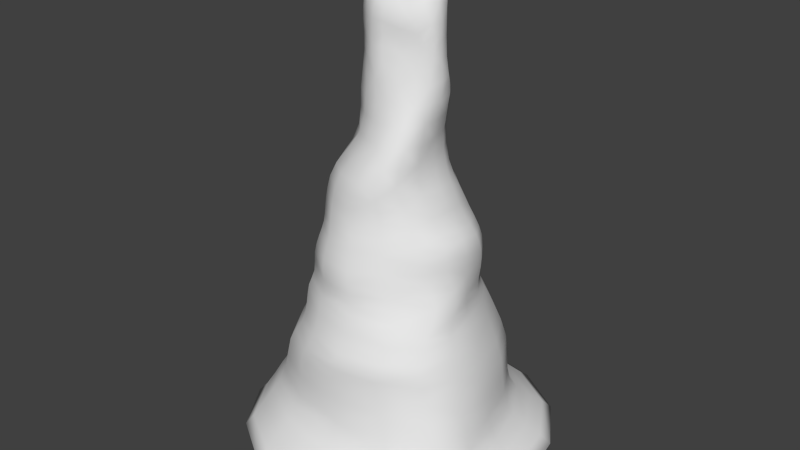 # Source: Stalag3.blend  (saved by Blender 2.71.0; exported with 4.5.12 LTS)
import bpy
from mathutils import Matrix  # noqa: F401  (used for matrix-valued properties, if any)

bpy.ops.wm.read_factory_settings(use_empty=True)
scene = bpy.context.scene
scene.name = 'Scene'

# ---- collections
col_collection_1 = bpy.data.collections.new('Collection 1'); scene.collection.children.link(col_collection_1)

# ---- world
world_world = bpy.data.worlds.new('World'); scene.world = world_world
world_world.color = (0.05088, 0.05088, 0.05088)
world_world.use_sun_shadow = False
world_world.sun_shadow_jitter_overblur = 0.0
world_world.cycles.sampling_method = 'MANUAL'
world_world.cycles.sample_map_resolution = 256

# ---- meshes
me_cube_001 = bpy.data.meshes.new('Cube.001')
me_cube_001.from_pydata([(-0.0308, 0.03286, 1.166), (0.3739, 0.1836, -0.4267), (0.4561, -0.1866, -0.4324), (0.4892, -0.2029, -0.5447), (0.4318, 0.1896, -0.5571), (0.7044, -0.3038, -1.094), (0.7044, 0.2952, -1.094), (0.5863, 0.2522, -1.005), (0.6307, -0.2607, -1.005), (0.2374, -0.4567, -0.441), (-0.1539, -0.4623, -0.4337), (-0.191, -0.4875, -0.5236), (0.2318, -0.474, -0.5284), (-0.3115, -0.7207, -1.094), (0.2874, -0.7207, -1.094), (0.3024, -0.6117, -0.9964), (-0.274, -0.6117, -0.9808), (-0.3923, -0.3845, -1.148), (-0.3923, 0.376, -1.148), (0.3682, 0.376, -1.148), (0.3682, -0.3845, -1.148), (-0.2937, -0.1474, 0.0887), (-0.2706, 0.1389, 0.0887), (-0.2804, 0.1468, 0.01882), (-0.3083, -0.1554, 0.01882), (-0.1493, -0.3185, 0.1646), (0.1139, -0.2922, 0.1646), (0.0916, -0.3002, 0.2658), (-0.1434, -0.2981, 0.2658), (-0.1175, 0.3287, 0.0887), (0.1447, 0.2892, 0.07249), (0.159, 0.308, -0.01695), (-0.1171, 0.3382, 0.01882), (0.3182, 0.0994, 0.07249), (0.3046, -0.1133, 0.0887), (0.3427, -0.1168, 0.01882), (0.3599, 0.1167, -0.01695), (0.1299, -0.3041, 0.0887), (-0.1418, -0.3382, 0.0887), (-0.1406, -0.3569, 0.01882), (0.1462, -0.3183, 0.01882), (0.262, -0.1079, 0.1646), (0.2655, 0.08633, 0.1609), (0.2224, 0.07324, 0.2658), (0.2162, -0.1203, 0.2658), (0.1203, 0.2706, 0.1609), (-0.1164, 0.3181, 0.1646), (-0.1039, 0.2911, 0.2657), (0.08419, 0.2334, 0.2657), (-0.2684, 0.1339, 0.1646), (-0.2984, -0.1342, 0.1646), (-0.284, -0.1181, 0.2658), (-0.2309, 0.131, 0.2658), (-0.1481, -0.3894, -0.1735), (0.2146, -0.3312, -0.1719), (0.1695, -0.3317, -0.06805), (-0.1518, -0.3777, -0.06961), (0.3829, -0.09566, -0.1719), (0.3422, 0.1453, -0.2162), (0.3559, 0.1398, -0.1161), (0.3578, -0.111, -0.06805), (-0.3583, 0.1453, -0.1735), (-0.357, -0.1538, -0.1735), (-0.3313, -0.157, -0.06961), (-0.3028, 0.1484, -0.06961), (-0.1529, -0.4239, -0.3422), (0.2446, -0.4183, -0.3638), (0.2447, -0.3655, -0.2762), (-0.1491, -0.3975, -0.2619), (0.4249, -0.1682, -0.3569), (0.349, 0.1652, -0.3498), (0.3391, 0.1499, -0.2943), (0.4075, -0.1266, -0.2762), (0.1353, 0.3847, -0.3498), (-0.2059, 0.3847, -0.3353), (-0.2054, 0.3272, -0.2619), (0.1392, 0.3272, -0.2943), (-0.4318, 0.1652, -0.3353), (-0.4123, -0.1737, -0.3353), (-0.3918, -0.1585, -0.2619), (-0.411, 0.1499, -0.2619), (-0.5284, -0.2128, -0.6972), (-0.5122, 0.2043, -0.6678), (-0.5536, 0.2122, -0.8241), (-0.5857, -0.2208, -0.8535), (-0.2172, 0.4923, -0.6624), (0.1965, 0.4923, -0.7217), (0.2044, 0.5009, -0.8759), (-0.2284, 0.5009, -0.8181), (0.4719, 0.1952, -0.7482), (0.5347, -0.2085, -0.7234), (0.5826, -0.2208, -0.8957), (0.4931, 0.2122, -0.9082), (0.2734, -0.4774, -0.697), (-0.2193, -0.4909, -0.6917), (-0.2328, -0.5184, -0.8625), (0.3216, -0.5184, -0.8785), (0.2874, 0.7121, -1.094), (-0.3115, 0.7121, -1.094), (-0.2685, 0.5941, -0.9808), (0.2444, 0.5941, -0.9964), (-0.198, 0.4599, -0.4251), (0.135, 0.4599, -0.4267), (0.1692, 0.4989, -0.5542), (-0.2047, 0.4989, -0.5371), (-0.7285, 0.2952, -1.094), (-0.7285, -0.3038, -1.094), (-0.6492, -0.2607, -0.9739), (-0.6301, 0.2522, -0.9739), (-0.4246, -0.1922, -0.4251), (-0.4486, 0.1836, -0.4251), (-0.4753, 0.1987, -0.5295), (-0.4668, -0.2072, -0.5295), (0.09815, 0.108, 1.156), (0.06367, 0.03443, 1.161), (-0.09099, -0.05839, 1.16), (0.09335, -0.04423, 1.146), (-0.1224, 0.09295, 1.16), (-0.08221, -0.2422, 0.4063), (0.105, -0.275, 0.4063), (0.1276, -0.1842, 0.5803), (-0.01615, -0.1793, 0.5803), (-0.02875, -0.1534, 0.7623), (0.09363, -0.1294, 0.7445), (0.0746, -0.1105, 0.8791), (-0.05447, -0.1398, 0.9038), (-0.05739, -0.1327, 1.011), (0.07453, -0.1083, 0.9863), (0.05862, -0.09489, 1.087), (-0.04718, -0.1084, 1.11), (0.1912, -0.126, 0.4063), (0.1659, 0.08747, 0.4063), (0.1728, 0.0947, 0.5803), (0.201, -0.08751, 0.5803), (0.1936, -0.05094, 0.7445), (0.1993, 0.07172, 0.7623), (0.1847, 0.06783, 0.9406), (0.19, -0.03262, 0.8912), (0.1852, -0.03552, 1.009), (0.1757, 0.0795, 1.072), (0.164, 0.07476, 1.134), (0.1457, -0.04441, 1.095), (0.04807, 0.2209, 0.4062), (-0.08093, 0.2522, 0.4062), (-0.07759, 0.2291, 0.5803), (0.0615, 0.2149, 0.5803), (0.07851, 0.1625, 0.7623), (-0.08059, 0.1687, 0.7623), (-0.07321, 0.1579, 0.9406), (0.06844, 0.1603, 0.9406), (0.06457, 0.1877, 1.076), (-0.07826, 0.1789, 1.078), (-0.08449, 0.1508, 1.141), (0.06337, 0.1717, 1.14), (-0.189, 0.1188, 0.4063), (-0.2218, -0.09325, 0.4063), (-0.174, -0.08346, 0.5803), (-0.1976, 0.108, 0.5803), (-0.1932, 0.0732, 0.7623), (-0.1621, -0.07958, 0.7623), (-0.1636, -0.06652, 0.9159), (-0.1814, 0.06086, 0.9406), (-0.1894, 0.06781, 1.072), (-0.1689, -0.06287, 1.032), (-0.1612, -0.06148, 1.121), (-0.1851, 0.05019, 1.138), (0.1428, 0.3101, -0.2162), (-0.1804, 0.3101, -0.1735), (-0.1385, 0.3244, -0.06961), (0.1523, 0.3158, -0.1161), (0.4403, -0.002891, -0.4273), (0.4729, -0.198, -0.4833), (0.4868, -0.0146, -0.5507), (0.3983, 0.1897, -0.485), (0.7631, -0.004277, -1.098), (0.6528, 0.2788, -1.052), (0.6402, -0.004277, -1.005), (0.6639, -0.2873, -1.052), (0.03498, -0.502, -0.4398), (-0.1667, -0.4791, -0.48), (0.00937, -0.5227, -0.5218), (0.233, -0.4743, -0.483), (-0.01206, -0.7794, -1.098), (0.2855, -0.6714, -1.05), (0.01471, -0.659, -0.9882), (-0.2965, -0.6714, -1.046), (-0.427, -0.004277, -1.156), (-0.01206, 0.4107, -1.156), (0.4029, -0.004277, -1.156), (-0.01206, -0.4192, -1.156), (-0.3002, -0.004277, 0.0887), (-0.2746, 0.143, 0.05454), (-0.3165, -0.004277, 0.01882), (-0.2975, -0.1516, 0.05454), (-0.01782, -0.339, 0.1646), (0.1048, -0.2916, 0.2112), (-0.01763, -0.3316, 0.2658), (-0.148, -0.3086, 0.2112), (0.0007477, 0.3421, 0.08465), (0.1573, 0.2967, 0.029), (0.004444, 0.3508, 0.009875), (-0.1176, 0.3357, 0.05454), (0.3232, -0.005607, 0.08465), (0.3273, -0.1147, 0.05454), (0.3705, -0.002186, 0.009875), (0.3486, 0.1041, 0.029), (-0.0102, -0.3536, 0.0887), (-0.1379, -0.348, 0.05454), (-0.0001535, -0.3724, 0.01882), (0.1385, -0.3111, 0.05454), (0.2711, -0.007539, 0.1637), (0.2484, 0.07687, 0.2103), (0.2296, -0.01389, 0.2658), (0.2425, -0.1088, 0.2112), (-0.005052, 0.3293, 0.1637), (-0.1129, 0.3107, 0.2111), (-0.0232, 0.2891, 0.2657), (0.1081, 0.2547, 0.2102), (-0.2997, -0.002223, 0.1646), (-0.2973, -0.1258, 0.2112), (-0.2741, 0.00107, 0.2658), (-0.2595, 0.1329, 0.2112), (0.04163, -0.4178, -0.1731), (0.1888, -0.3346, -0.1192), (0.01368, -0.4002, -0.06922), (-0.1535, -0.3869, -0.1215), (0.3746, 0.01026, -0.1838), (0.3497, 0.1445, -0.1671), (0.376, 0.005071, -0.08085), (0.3659, -0.1029, -0.1192), (-0.3627, -0.004277, -0.1735), (-0.3421, -0.1552, -0.1215), (-0.3288, -0.004277, -0.06961), (-0.3246, 0.1467, -0.1215), (0.05032, -0.4628, -0.3511), (0.2452, -0.3992, -0.3235), (0.05485, -0.4318, -0.2655), (-0.155, -0.4086, -0.3002), (0.4011, -0.002891, -0.3443), (0.344, 0.1567, -0.3231), (0.3804, 0.003707, -0.2736), (0.4134, -0.1559, -0.3218), (-0.02369, 0.4098, -0.3389), (-0.2082, 0.3502, -0.2985), (-0.02258, 0.3386, -0.27), (0.1397, 0.3502, -0.3231), (-0.443, -0.004277, -0.3353), (-0.4057, -0.1652, -0.2985), (-0.4124, -0.004277, -0.2619), (-0.4228, 0.1567, -0.2985), (-0.5612, -0.004277, -0.691), (-0.5322, 0.2061, -0.7504), (-0.6161, -0.004277, -0.8473), (-0.5572, -0.2147, -0.7944), (-0.0112, 0.532, -0.6904), (0.1983, 0.4891, -0.806), (-0.01202, 0.537, -0.8453), (-0.2214, 0.4891, -0.7345), (0.521, -0.0146, -0.7387), (0.5614, -0.2136, -0.8225), (0.5515, -0.004277, -0.9051), (0.4781, 0.2038, -0.8442), (0.02152, -0.5223, -0.6915), (-0.2219, -0.4974, -0.7974), (0.04388, -0.559, -0.8722), (0.306, -0.494, -0.8031), (-0.01206, 0.7709, -1.098), (-0.2951, 0.6606, -1.046), (-0.01206, 0.6369, -0.9882), (0.271, 0.6606, -1.05), (-0.02179, 0.5041, -0.4255), (0.1469, 0.4871, -0.4843), (-0.01491, 0.5475, -0.5451), (-0.1982, 0.4871, -0.4796), (-0.7872, -0.004277, -1.098), (-0.6867, -0.2873, -1.044), (-0.6874, -0.004277, -0.9738), (-0.6819, 0.2788, -1.044), (-0.4748, -0.004277, -0.4251), (-0.4598, 0.192, -0.4777), (-0.5122, -0.004277, -0.5295), (-0.4399, -0.2005, -0.4777), (-0.07068, -0.02006, 1.165), (0.03068, 0.004593, 1.165), (0.019, -0.2804, 0.4063), (0.1251, -0.2331, 0.4907), (0.05973, -0.1888, 0.5803), (-0.03826, -0.204, 0.4907), (0.03098, -0.1467, 0.7578), (0.07495, -0.1234, 0.8141), (-0.0001254, -0.138, 0.904), (-0.04708, -0.146, 0.8425), (-0.001319, -0.1322, 1.012), (0.06612, -0.112, 1.034), (0.01029, -0.09983, 1.107), (-0.05533, -0.1259, 1.063), (0.1888, -0.01177, 0.4063), (0.1545, 0.09675, 0.4907), (0.1987, 0.0005829, 0.5803), (0.196, -0.1109, 0.4907), (0.213, 0.007713, 0.7578), (0.1924, 0.06312, 0.8517), (0.2039, 0.01127, 0.9282), (0.1864, -0.04184, 0.8172), (0.1953, 0.01176, 1.055), (0.1722, 0.07846, 1.108), (0.172, 0.009041, 1.123), (0.1685, -0.04384, 1.052), (-0.02649, 0.2495, 0.4062), (-0.07451, 0.2398, 0.4907), (-0.01006, 0.23, 0.5803), (0.04824, 0.2251, 0.4907), (-0.006552, 0.1761, 0.7623), (-0.07632, 0.1407, 0.8517), (-0.007225, 0.1745, 0.9406), (0.07459, 0.1445, 0.8517), (-0.009454, 0.2006, 1.078), (-0.0836, 0.1624, 1.118), (-0.01131, 0.1791, 1.142), (0.06597, 0.1811, 1.115), (-0.229, 0.004254, 0.4063), (-0.1885, -0.082, 0.4907), (-0.2189, 0.003999, 0.5803), (-0.1894, 0.1112, 0.4907), (-0.2075, -0.003734, 0.7623), (-0.159, -0.07047, 0.8455), (-0.2005, -0.003553, 0.9344), (-0.182, 0.05321, 0.8517), (-0.2067, -0.0009037, 1.059), (-0.1655, -0.06139, 1.08), (-0.1932, -0.004962, 1.134), (-0.1899, 0.05614, 1.11), (-0.3127, -0.3536, -0.4273), (-0.3546, -0.3788, -0.528), (-0.4168, -0.183, -0.3761), (-0.4398, 0.1744, -0.3761), (0.4128, -0.3608, -0.5378), (0.3967, -0.3453, -0.4382), (-0.6665, 0.3211, -1.128), (-0.6665, -0.3296, -1.128), (-0.2015, 0.4237, -0.3761), (0.1318, 0.4237, -0.3818), (0.5414, -0.5577, -1.09), (0.528, -0.4767, -1.003), (0.3133, 0.6501, -1.128), (-0.3374, 0.6501, -1.128), (0.3577, 0.1744, -0.3818), (0.4398, -0.1747, -0.3906), (-0.5124, -0.4767, -0.9757), (-0.5655, -0.5577, -1.09), (0.6423, -0.3296, -1.128), (0.6423, 0.3211, -1.128), (0.2422, -0.4339, -0.4015), (-0.1502, -0.4422, -0.387), (-0.3374, -0.6587, -1.128), (0.3133, -0.6587, -1.128), (-0.2947, -0.1419, 0.1244), (-0.2684, 0.1354, 0.1244), (-0.117, 0.3214, 0.1244), (0.1296, 0.2818, 0.1157), (0.285, 0.09579, 0.1157), (0.2807, -0.1115, 0.1244), (0.1213, -0.2977, 0.1244), (-0.1473, -0.3282, 0.1244), (-0.2104, 0.2702, 0.01882), (-0.2085, 0.2579, 0.0887), (0.2948, 0.225, -0.03484), (0.2664, 0.1987, 0.06439), (-0.2435, -0.2667, 0.0887), (-0.2513, -0.2813, 0.01882), (0.27, -0.2235, 0.01882), (0.2457, -0.2155, 0.0887), (-0.2588, -0.1083, 0.3303), (-0.2013, 0.1268, 0.3303), (-0.09226, 0.2686, 0.3301), (0.06029, 0.2182, 0.3301), (0.1931, 0.07645, 0.3303), (0.1952, -0.13, 0.3303), (0.08728, -0.3005, 0.3303), (-0.1249, -0.2787, 0.3303), (-0.2456, -0.2201, 0.2658), (-0.2523, -0.2453, 0.1646), (0.2168, -0.2058, 0.1646), (0.1733, -0.2232, 0.2658), (0.2228, 0.1777, 0.1591), (0.1791, 0.152, 0.2658), (-0.2065, 0.249, 0.1646), (-0.1693, 0.2386, 0.2658), (-0.09555, -0.147, 0.5803), (-0.1715, -0.175, 0.4063), (-0.3742, -0.1544, -0.2215), (-0.3913, 0.1458, -0.2215), (-0.1965, 0.3143, -0.2215), (0.1386, 0.3143, -0.2597), (0.3374, 0.1458, -0.2597), (0.3998, -0.09993, -0.2247), (0.2366, -0.3365, -0.2247), (-0.1439, -0.3909, -0.2215), (-0.3213, -0.1576, -0.02154), (-0.2893, 0.149, -0.02154), (-0.122, 0.3349, -0.02154), (0.1555, 0.3166, -0.06533), (0.3597, 0.1307, -0.06533), (0.3523, -0.1167, -0.02115), (0.1557, -0.3253, -0.02115), (-0.1464, -0.3662, -0.02154), (-0.2818, -0.2885, -0.06961), (-0.2994, -0.2875, -0.1735), (0.3389, -0.2002, -0.1711), (0.2921, -0.2195, -0.06727), (0.2701, 0.2612, -0.2376), (0.2854, 0.2559, -0.1394), (-0.3091, 0.2612, -0.1735), (-0.2428, 0.2688, -0.06961), (-0.3153, -0.2954, -0.2619), (-0.3217, -0.321, -0.337), (0.3845, -0.3126, -0.3694), (0.3767, -0.2474, -0.2834), (0.2624, 0.3048, -0.357), (0.2648, 0.2714, -0.3104), (-0.3593, 0.3048, -0.3353), (-0.3535, 0.2714, -0.2619), (-0.459, -0.4034, -0.8546), (-0.4143, -0.3866, -0.6946), (-0.4985, -0.2116, -0.5971), (-0.4933, 0.203, -0.5898), (-0.3935, 0.3806, -0.6506), (-0.4178, 0.3926, -0.8068), (-0.5838, 0.2263, -0.8963), (-0.6158, -0.2349, -0.9036), (-0.2127, 0.4993, -0.5979), (0.1898, 0.4993, -0.6341), (0.3696, 0.3783, -0.7449), (0.3848, 0.3926, -0.9), (0.2185, 0.5338, -0.9373), (-0.2426, 0.5338, -0.9034), (0.4609, 0.1894, -0.6443), (0.5086, -0.2051, -0.6227), (0.4674, -0.3687, -0.7077), (0.526, -0.4034, -0.8851), (0.6039, -0.2349, -0.9532), (0.526, 0.2263, -0.9563), (0.2424, -0.4702, -0.594), (-0.213, -0.4904, -0.5868), (-0.2506, -0.5559, -0.9145), (0.3204, -0.5559, -0.938), (0.5414, 0.5492, -1.09), (0.4581, 0.4659, -1.003), (0.3255, 0.3729, -0.5597), (0.2683, 0.3466, -0.4275), (-0.5655, 0.5492, -1.09), (-0.4871, 0.4659, -0.9757), (-0.3687, 0.3752, -0.5314), (-0.3536, 0.3466, -0.4251), (0.09349, -0.01456, 1.155), (0.08166, 0.08228, 1.157), (-0.09158, 0.07655, 1.164), (-0.1084, -0.1096, 1.009), (-0.1067, -0.1018, 1.11), (-0.09124, -0.1357, 0.7623), (-0.1038, -0.116, 0.9005), (0.1779, -0.1542, 0.5803), (0.1658, -0.2241, 0.4063), (0.1459, -0.07087, 0.8635), (0.1507, -0.09854, 0.7356), (0.1023, -0.08069, 1.074), (0.1451, -0.07223, 0.9721), (0.1261, 0.1733, 0.5803), (0.1198, 0.1667, 0.4063), (0.1378, 0.1224, 0.9406), (0.154, 0.1278, 0.7623), (0.1262, 0.1349, 1.137), (0.1307, 0.1455, 1.073), (-0.1403, 0.1944, 0.5803), (-0.1301, 0.2137, 0.4063), (-0.1308, 0.1177, 0.9406), (-0.143, 0.1358, 0.7623), (-0.1458, 0.1026, 1.138), (-0.1391, 0.1316, 1.076), (0.1161, -0.1444, 0.6674), (-0.01371, -0.1638, 0.6719), (0.07899, -0.1017, 0.9372), (-0.05617, -0.1352, 0.9565), (0.06378, -0.06845, 1.129), (-0.05254, -0.08441, 1.144), (0.1959, 0.0851, 0.6719), (0.2017, -0.06459, 0.6674), (0.1784, 0.07643, 1.018), (0.1932, -0.0287, 0.9579), (0.1422, 0.08055, 1.15), (0.1198, -0.04271, 1.129), (-0.08226, 0.2091, 0.6719), (0.07566, 0.1931, 0.6719), (-0.07321, 0.1831, 1.019), (0.06384, 0.1835, 1.019), (-0.0933, 0.1317, 1.152), (0.06977, 0.1505, 1.153), (-0.1685, -0.08639, 0.6719), (-0.2025, 0.0988, 0.6719), (-0.1691, -0.06492, 0.9767), (-0.1858, 0.07334, 1.018), (-0.1413, -0.06115, 1.15), (-0.1657, 0.05933, 1.154), (0.01765, 0.06337, 1.164), (-0.01544, 0.3177, -0.1841), (-0.1601, 0.3138, -0.1215), (-0.002579, 0.3338, -0.08124), (0.1484, 0.3116, -0.1671), (0.4632, -0.006511, -0.4836), (0.705, -0.004277, -1.053), (0.02208, -0.519, -0.4819), (-0.00537, -0.7219, -1.049), (-0.01206, -0.004277, -1.163), (-0.3061, -0.004277, 0.05454), (-0.01722, -0.335, 0.2112), (0.003868, 0.3486, 0.04815), (0.3543, -0.004787, 0.04815), (-0.003321, -0.3634, 0.05454), (0.254, -0.01013, 0.2109), (-0.01029, 0.3171, 0.2109), (-0.2949, -0.0003725, 0.2112), (0.02693, -0.4142, -0.1209), (0.3741, 0.008251, -0.1324), (-0.3371, -0.004277, -0.1215), (0.05262, -0.4474, -0.3069), (0.3877, -0.001935, -0.3105), (-0.02316, 0.3665, -0.3046), (-0.4278, -0.004277, -0.2985), (-0.5892, -0.004277, -0.7851), (-0.01179, 0.5254, -0.7682), (0.5337, -0.006857, -0.838), (0.03949, -0.5328, -0.8021), (-0.01206, 0.71, -1.049), (-0.01886, 0.5366, -0.4817), (-0.7349, -0.004277, -1.045), (-0.4926, -0.004277, -0.4777), (0.04795, -0.2334, 0.4907), (0.007229, -0.1451, 0.837), (0.0005646, -0.1261, 1.06), (0.1848, -0.005447, 0.4907), (0.2064, 0.009226, 0.8431), (0.1854, 0.01017, 1.093), (-0.01566, 0.2427, 0.4907), (-0.006465, 0.1566, 0.8517), (-0.01044, 0.19, 1.119), (-0.2184, 0.005164, 0.4907), (-0.197, -0.006455, 0.8502), (-0.2011, -0.00345, 1.099), (-0.3239, -0.3683, -0.4783), (-0.4585, -0.004277, -0.3761), (0.404, -0.3617, -0.4834), (-0.7245, -0.004277, -1.134), (-0.02346, 0.4589, -0.3776), (0.5255, -0.5249, -1.05), (-0.01206, 0.7082, -1.134), (0.4193, -0.002198, -0.3812), (-0.5397, -0.5249, -1.044), (0.7004, -0.004277, -1.134), (0.04532, -0.4803, -0.3961), (-0.01206, -0.7168, -1.134), (-0.2982, -0.003764, 0.1244), (-0.002898, 0.3346, 0.1222), (0.2908, -0.006054, 0.1222), (-0.01647, -0.3449, 0.1244), (-0.2097, 0.2649, 0.05454), (0.2898, 0.2064, 0.01623), (-0.2433, -0.2744, 0.05454), (0.2584, -0.219, 0.05454), (-0.2484, 0.002485, 0.3303), (-0.03239, 0.2614, 0.3301), (0.2054, -0.01554, 0.3303), (-0.008931, -0.3173, 0.3303), (-0.2529, -0.2323, 0.2112), (0.1981, -0.2068, 0.2112), (0.2063, 0.1619, 0.2098), (-0.1969, 0.2459, 0.2112), (-0.1212, -0.1514, 0.4907), (-0.3922, -0.004277, -0.2215), (-0.02049, 0.3234, -0.2311), (0.377, 0.009338, -0.2319), (0.05265, -0.4205, -0.2223), (-0.3259, -0.004277, -0.02154), (0.00234, 0.3466, -0.03249), (0.3762, 0.001374, -0.03239), (0.003963, -0.3837, -0.02145), (-0.2955, -0.2886, -0.1215), (0.3093, -0.2102, -0.118), (0.279, 0.2607, -0.1899), (-0.2753, 0.2639, -0.1215), (-0.3253, -0.3066, -0.2989), (0.3797, -0.2925, -0.3339), (0.2667, 0.2855, -0.3354), (-0.3599, 0.2855, -0.2985), (-0.4351, -0.3905, -0.7934), (-0.5347, -0.004277, -0.5956), (-0.4037, 0.382, -0.7227), (-0.6471, -0.004277, -0.902), (-0.01174, 0.5437, -0.615), (0.3735, 0.3815, -0.8355), (-0.01205, 0.5723, -0.9194), (0.5074, -0.01976, -0.6339), (0.5045, -0.386, -0.8076), (0.5839, -0.004277, -0.9556), (0.006106, -0.5211, -0.5837), (0.03539, -0.6011, -0.9261), (0.508, 0.5158, -1.05), (0.2892, 0.3633, -0.4858), (-0.5333, 0.5158, -1.044), (-0.3566, 0.3639, -0.4782), (-0.1084, -0.1061, 1.064), (-0.09887, -0.1225, 0.8417), (0.1791, -0.195, 0.4907), (0.14, -0.08707, 0.7991), (0.1269, -0.08431, 1.019), (0.108, 0.1791, 0.4907), (0.1474, 0.1111, 0.8517), (0.1316, 0.1418, 1.111), (-0.1314, 0.2011, 0.4907), (-0.1349, 0.1038, 0.8517), (-0.1459, 0.1129, 1.115), (0.05414, -0.1566, 0.6708), (-1.431e-06, -0.1316, 0.9615), (0.02707, -0.05001, 1.154), (0.2136, 0.005307, 0.6708), (0.2015, 0.01255, 1.003), (0.1456, 0.01399, 1.148), (-0.007684, 0.2087, 0.6719), (-0.008374, 0.1993, 1.019), (-0.008697, 0.1519, 1.157), (-0.2191, 0.0009655, 0.6719), (-0.2073, -3.393e-05, 1.007), (-0.1628, 0.003997, 1.161), (-0.5384, -0.5306, -1.116), (-0.5384, 0.522, -1.116), (0.5142, 0.522, -1.116), (0.5142, -0.5306, -1.116), (-0.3142, -0.3371, -0.3789), (-0.3558, 0.3261, -0.3761), (0.2602, 0.3261, -0.3846), (0.3904, -0.3247, -0.4006), (-0.2478, -0.2573, 0.1244), (-0.2074, 0.2518, 0.1244), (0.2392, 0.1923, 0.1114), (0.2318, -0.2116, 0.1244), (-0.2214, -0.2029, 0.3303), (-0.1412, 0.2277, 0.3302), (0.148, 0.1523, 0.3302), (0.1574, -0.2355, 0.3303), (-0.303, -0.2886, -0.2215), (-0.3374, 0.263, -0.2215), (0.2637, 0.263, -0.2789), (0.3662, -0.2069, -0.2263), (-0.2649, -0.2864, -0.02154), (-0.2188, 0.2721, -0.02154), (0.2904, 0.2447, -0.08723), (0.281, -0.2251, -0.02096), (-0.4851, -0.4305, -0.9061), (-0.4432, 0.4185, -0.8941), (0.4107, 0.4185, -0.9515), (0.5335, -0.4305, -0.9478), (-0.3897, -0.385, -0.5942), (-0.3832, 0.3808, -0.5879), (0.3585, 0.3773, -0.6467), (0.4313, -0.3581, -0.6097), (-0.1003, -0.08458, 1.136), (-0.1068, -0.1128, 0.9518), (-0.08782, -0.1468, 0.6719), (0.1669, -0.117, 0.6652), (0.1527, -0.06192, 0.923), (0.09396, -0.06487, 1.111), (0.1496, 0.1545, 0.6719), (0.1304, 0.1408, 1.018), (0.1141, 0.1232, 1.147), (-0.1474, 0.1779, 0.6719), (-0.1319, 0.1396, 1.019), (-0.1364, 0.09783, 1.149), (-0.008959, 0.3213, -0.1329), (0.01522, 0.05038, 1.162)], [], [(0, 456, 631, 282), (0, 282, 622, 283), (0, 283, 677, 503), (0, 503, 628, 456), (1, 170, 508, 173), (1, 173, 606, 449), (1, 449, 638, 346), (1, 346, 555, 170), (2, 171, 508, 170), (2, 170, 555, 347), (2, 347, 639, 337), (2, 337, 550, 171), (3, 172, 508, 171), (3, 171, 550, 336), (3, 336, 663, 437), (3, 437, 600, 172), (4, 173, 508, 172), (4, 172, 600, 436), (4, 436, 662, 448), (4, 448, 606, 173), (5, 174, 509, 177), (5, 177, 553, 342), (5, 342, 635, 350), (5, 350, 557, 174), (6, 175, 509, 174), (6, 174, 557, 351), (6, 351, 634, 446), (6, 446, 605, 175), (7, 176, 509, 175), (7, 175, 605, 447), (7, 447, 658, 441), (7, 441, 602, 176), (8, 177, 509, 176), (8, 176, 602, 440), (8, 440, 659, 343), (8, 343, 553, 177), (9, 178, 510, 181), (9, 181, 550, 337), (9, 337, 639, 352), (9, 352, 558, 178), (10, 179, 510, 178), (10, 178, 558, 353), (10, 353, 636, 332), (10, 332, 548, 179), (11, 180, 510, 179), (11, 179, 548, 333), (11, 333, 660, 443), (11, 443, 603, 180), (12, 181, 510, 180), (12, 180, 603, 442), (12, 442, 663, 336), (12, 336, 550, 181), (13, 182, 511, 185), (13, 185, 556, 349), (13, 349, 632, 354), (13, 354, 559, 182), (14, 183, 511, 182), (14, 182, 559, 355), (14, 355, 635, 342), (14, 342, 553, 183), (15, 184, 511, 183), (15, 183, 553, 343), (15, 343, 659, 445), (15, 445, 604, 184), (16, 185, 511, 184), (16, 184, 604, 444), (16, 444, 656, 348), (16, 348, 556, 185), (17, 186, 512, 189), (17, 189, 559, 354), (17, 354, 632, 339), (17, 339, 551, 186), (18, 187, 512, 186), (18, 186, 551, 338), (18, 338, 633, 345), (18, 345, 554, 187), (19, 188, 512, 187), (19, 187, 554, 344), (19, 344, 634, 351), (19, 351, 557, 188), (20, 189, 512, 188), (20, 188, 557, 350), (20, 350, 635, 355), (20, 355, 559, 189), (21, 190, 513, 193), (21, 193, 566, 368), (21, 368, 640, 356), (21, 356, 560, 190), (22, 191, 513, 190), (22, 190, 560, 357), (22, 357, 641, 365), (22, 365, 564, 191), (23, 192, 513, 191), (23, 191, 564, 364), (23, 364, 653, 399), (23, 399, 581, 192), (24, 193, 513, 192), (24, 192, 581, 398), (24, 398, 652, 369), (24, 369, 566, 193), (25, 194, 514, 197), (25, 197, 572, 381), (25, 381, 640, 363), (25, 363, 563, 194), (26, 195, 514, 194), (26, 194, 563, 362), (26, 362, 643, 382), (26, 382, 573, 195), (27, 196, 514, 195), (27, 195, 573, 383), (27, 383, 647, 378), (27, 378, 571, 196), (28, 197, 514, 196), (28, 196, 571, 379), (28, 379, 644, 380), (28, 380, 572, 197), (29, 198, 515, 201), (29, 201, 564, 365), (29, 365, 641, 358), (29, 358, 561, 198), (30, 199, 515, 198), (30, 198, 561, 359), (30, 359, 642, 367), (30, 367, 565, 199), (31, 200, 515, 199), (31, 199, 565, 366), (31, 366, 654, 401), (31, 401, 582, 200), (32, 201, 515, 200), (32, 200, 582, 400), (32, 400, 653, 364), (32, 364, 564, 201), (33, 202, 516, 205), (33, 205, 565, 367), (33, 367, 642, 360), (33, 360, 562, 202), (34, 203, 516, 202), (34, 202, 562, 361), (34, 361, 643, 371), (34, 371, 567, 203), (35, 204, 516, 203), (35, 203, 567, 370), (35, 370, 655, 403), (35, 403, 583, 204), (36, 205, 516, 204), (36, 204, 583, 402), (36, 402, 654, 366), (36, 366, 565, 205), (37, 206, 517, 209), (37, 209, 567, 371), (37, 371, 643, 362), (37, 362, 563, 206), (38, 207, 517, 206), (38, 206, 563, 363), (38, 363, 640, 368), (38, 368, 566, 207), (39, 208, 517, 207), (39, 207, 566, 369), (39, 369, 652, 405), (39, 405, 584, 208), (40, 209, 517, 208), (40, 208, 584, 404), (40, 404, 655, 370), (40, 370, 567, 209), (41, 210, 518, 213), (41, 213, 573, 382), (41, 382, 643, 361), (41, 361, 562, 210), (42, 211, 518, 210), (42, 210, 562, 360), (42, 360, 642, 384), (42, 384, 574, 211), (43, 212, 518, 211), (43, 211, 574, 385), (43, 385, 646, 376), (43, 376, 570, 212), (44, 213, 518, 212), (44, 212, 570, 377), (44, 377, 647, 383), (44, 383, 573, 213), (45, 214, 519, 217), (45, 217, 574, 384), (45, 384, 642, 359), (45, 359, 561, 214), (46, 215, 519, 214), (46, 214, 561, 358), (46, 358, 641, 386), (46, 386, 575, 215), (47, 216, 519, 215), (47, 215, 575, 387), (47, 387, 645, 374), (47, 374, 569, 216), (48, 217, 519, 216), (48, 216, 569, 375), (48, 375, 646, 385), (48, 385, 574, 217), (49, 218, 520, 221), (49, 221, 575, 386), (49, 386, 641, 357), (49, 357, 560, 218), (50, 219, 520, 218), (50, 218, 560, 356), (50, 356, 640, 381), (50, 381, 572, 219), (51, 220, 520, 219), (51, 219, 572, 380), (51, 380, 644, 372), (51, 372, 568, 220), (52, 221, 520, 220), (52, 220, 568, 373), (52, 373, 645, 387), (52, 387, 575, 221), (53, 222, 521, 225), (53, 225, 585, 407), (53, 407, 648, 397), (53, 397, 580, 222), (54, 223, 521, 222), (54, 222, 580, 396), (54, 396, 651, 408), (54, 408, 586, 223), (55, 224, 521, 223), (55, 223, 586, 409), (55, 409, 655, 404), (55, 404, 584, 224), (56, 225, 521, 224), (56, 224, 584, 405), (56, 405, 652, 406), (56, 406, 585, 225), (57, 226, 522, 229), (57, 229, 586, 408), (57, 408, 651, 395), (57, 395, 579, 226), (58, 227, 522, 226), (58, 226, 579, 394), (58, 394, 650, 410), (58, 410, 587, 227), (59, 228, 522, 227), (59, 227, 587, 411), (59, 411, 654, 402), (59, 402, 583, 228), (60, 229, 522, 228), (60, 228, 583, 403), (60, 403, 655, 409), (60, 409, 586, 229), (61, 230, 523, 233), (61, 233, 588, 412), (61, 412, 649, 391), (61, 391, 577, 230), (62, 231, 523, 230), (62, 230, 577, 390), (62, 390, 648, 407), (62, 407, 585, 231), (63, 232, 523, 231), (63, 231, 585, 406), (63, 406, 652, 398), (63, 398, 581, 232), (64, 233, 523, 232), (64, 232, 581, 399), (64, 399, 653, 413), (64, 413, 588, 233), (65, 234, 524, 237), (65, 237, 589, 415), (65, 415, 636, 353), (65, 353, 558, 234), (66, 235, 524, 234), (66, 234, 558, 352), (66, 352, 639, 416), (66, 416, 590, 235), (67, 236, 524, 235), (67, 235, 590, 417), (67, 417, 651, 396), (67, 396, 580, 236), (68, 237, 524, 236), (68, 236, 580, 397), (68, 397, 648, 414), (68, 414, 589, 237), (69, 238, 525, 241), (69, 241, 590, 416), (69, 416, 639, 347), (69, 347, 555, 238), (70, 239, 525, 238), (70, 238, 555, 346), (70, 346, 638, 418), (70, 418, 591, 239), (71, 240, 525, 239), (71, 239, 591, 419), (71, 419, 650, 394), (71, 394, 579, 240), (72, 241, 525, 240), (72, 240, 579, 395), (72, 395, 651, 417), (72, 417, 590, 241), (73, 242, 526, 245), (73, 245, 591, 418), (73, 418, 638, 341), (73, 341, 552, 242), (74, 243, 526, 242), (74, 242, 552, 340), (74, 340, 637, 420), (74, 420, 592, 243), (75, 244, 526, 243), (75, 243, 592, 421), (75, 421, 649, 392), (75, 392, 578, 244), (76, 245, 526, 244), (76, 244, 578, 393), (76, 393, 650, 419), (76, 419, 591, 245), (77, 246, 527, 249), (77, 249, 592, 420), (77, 420, 637, 335), (77, 335, 549, 246), (78, 247, 527, 246), (78, 246, 549, 334), (78, 334, 636, 415), (78, 415, 589, 247), (79, 248, 527, 247), (79, 247, 589, 414), (79, 414, 648, 390), (79, 390, 577, 248), (80, 249, 527, 248), (80, 248, 577, 391), (80, 391, 649, 421), (80, 421, 592, 249), (81, 250, 528, 253), (81, 253, 593, 423), (81, 423, 660, 424), (81, 424, 594, 250), (82, 251, 528, 250), (82, 250, 594, 425), (82, 425, 661, 426), (82, 426, 595, 251), (83, 252, 528, 251), (83, 251, 595, 427), (83, 427, 657, 428), (83, 428, 596, 252), (84, 253, 528, 252), (84, 252, 596, 429), (84, 429, 656, 422), (84, 422, 593, 253), (85, 254, 529, 257), (85, 257, 595, 426), (85, 426, 661, 430), (85, 430, 597, 254), (86, 255, 529, 254), (86, 254, 597, 431), (86, 431, 662, 432), (86, 432, 598, 255), (87, 256, 529, 255), (87, 255, 598, 433), (87, 433, 658, 434), (87, 434, 599, 256), (88, 257, 529, 256), (88, 256, 599, 435), (88, 435, 657, 427), (88, 427, 595, 257), (89, 258, 530, 261), (89, 261, 598, 432), (89, 432, 662, 436), (89, 436, 600, 258), (90, 259, 530, 258), (90, 258, 600, 437), (90, 437, 663, 438), (90, 438, 601, 259), (91, 260, 530, 259), (91, 259, 601, 439), (91, 439, 659, 440), (91, 440, 602, 260), (92, 261, 530, 260), (92, 260, 602, 441), (92, 441, 658, 433), (92, 433, 598, 261), (93, 262, 531, 265), (93, 265, 601, 438), (93, 438, 663, 442), (93, 442, 603, 262), (94, 263, 531, 262), (94, 262, 603, 443), (94, 443, 660, 423), (94, 423, 593, 263), (95, 264, 531, 263), (95, 263, 593, 422), (95, 422, 656, 444), (95, 444, 604, 264), (96, 265, 531, 264), (96, 264, 604, 445), (96, 445, 659, 439), (96, 439, 601, 265), (97, 266, 532, 269), (97, 269, 605, 446), (97, 446, 634, 344), (97, 344, 554, 266), (98, 267, 532, 266), (98, 266, 554, 345), (98, 345, 633, 450), (98, 450, 607, 267), (99, 268, 532, 267), (99, 267, 607, 451), (99, 451, 657, 435), (99, 435, 599, 268), (100, 269, 532, 268), (100, 268, 599, 434), (100, 434, 658, 447), (100, 447, 605, 269), (101, 270, 533, 273), (101, 273, 608, 453), (101, 453, 637, 340), (101, 340, 552, 270), (102, 271, 533, 270), (102, 270, 552, 341), (102, 341, 638, 449), (102, 449, 606, 271), (103, 272, 533, 271), (103, 271, 606, 448), (103, 448, 662, 431), (103, 431, 597, 272), (104, 273, 533, 272), (104, 272, 597, 430), (104, 430, 661, 452), (104, 452, 608, 273), (105, 274, 534, 277), (105, 277, 607, 450), (105, 450, 633, 338), (105, 338, 551, 274), (106, 275, 534, 274), (106, 274, 551, 339), (106, 339, 632, 349), (106, 349, 556, 275), (107, 276, 534, 275), (107, 275, 556, 348), (107, 348, 656, 429), (107, 429, 596, 276), (108, 277, 534, 276), (108, 276, 596, 428), (108, 428, 657, 451), (108, 451, 607, 277), (109, 278, 535, 281), (109, 281, 548, 332), (109, 332, 636, 334), (109, 334, 549, 278), (110, 279, 535, 278), (110, 278, 549, 335), (110, 335, 637, 453), (110, 453, 608, 279), (111, 280, 535, 279), (111, 279, 608, 452), (111, 452, 661, 425), (111, 425, 594, 280), (112, 281, 535, 280), (112, 280, 594, 424), (112, 424, 660, 333), (112, 333, 548, 281), (113, 455, 625, 489), (113, 489, 672, 496), (113, 496, 628, 455), (114, 503, 677, 283), (114, 283, 622, 454), (114, 454, 625, 455), (114, 455, 628, 503), (115, 501, 664, 484), (115, 484, 622, 282), (115, 282, 631, 501), (116, 454, 622, 483), (116, 483, 669, 490), (116, 490, 625, 454), (117, 495, 675, 502), (117, 502, 631, 456), (117, 456, 628, 495), (118, 284, 536, 287), (118, 287, 576, 389), (118, 389, 644, 379), (118, 379, 571, 284), (119, 285, 536, 284), (119, 284, 571, 378), (119, 378, 647, 462), (119, 462, 611, 285), (120, 286, 536, 285), (120, 285, 611, 461), (120, 461, 667, 479), (120, 479, 620, 286), (121, 287, 536, 286), (121, 286, 620, 480), (121, 480, 666, 388), (121, 388, 576, 287), (122, 288, 537, 291), (122, 291, 610, 459), (122, 459, 666, 480), (122, 480, 620, 288), (123, 289, 537, 288), (123, 288, 620, 479), (123, 479, 667, 464), (123, 464, 612, 289), (124, 290, 537, 289), (124, 289, 612, 463), (124, 463, 668, 481), (124, 481, 621, 290), (125, 291, 537, 290), (125, 290, 621, 482), (125, 482, 665, 460), (125, 460, 610, 291), (126, 292, 538, 295), (126, 295, 609, 457), (126, 457, 665, 482), (126, 482, 621, 292), (127, 293, 538, 292), (127, 292, 621, 481), (127, 481, 668, 466), (127, 466, 613, 293), (128, 294, 538, 293), (128, 293, 613, 465), (128, 465, 669, 483), (128, 483, 622, 294), (129, 295, 538, 294), (129, 294, 622, 484), (129, 484, 664, 458), (129, 458, 609, 295), (130, 296, 539, 299), (130, 299, 611, 462), (130, 462, 647, 377), (130, 377, 570, 296), (131, 297, 539, 296), (131, 296, 570, 376), (131, 376, 646, 468), (131, 468, 614, 297), (132, 298, 539, 297), (132, 297, 614, 467), (132, 467, 670, 485), (132, 485, 623, 298), (133, 299, 539, 298), (133, 298, 623, 486), (133, 486, 667, 461), (133, 461, 611, 299), (134, 300, 540, 303), (134, 303, 612, 464), (134, 464, 667, 486), (134, 486, 623, 300), (135, 301, 540, 300), (135, 300, 623, 485), (135, 485, 670, 470), (135, 470, 615, 301), (136, 302, 540, 301), (136, 301, 615, 469), (136, 469, 671, 487), (136, 487, 624, 302), (137, 303, 540, 302), (137, 302, 624, 488), (137, 488, 668, 463), (137, 463, 612, 303), (138, 304, 541, 307), (138, 307, 613, 466), (138, 466, 668, 488), (138, 488, 624, 304), (139, 305, 541, 304), (139, 304, 624, 487), (139, 487, 671, 472), (139, 472, 616, 305), (140, 306, 541, 305), (140, 305, 616, 471), (140, 471, 672, 489), (140, 489, 625, 306), (141, 307, 541, 306), (141, 306, 625, 490), (141, 490, 669, 465), (141, 465, 613, 307), (142, 308, 542, 311), (142, 311, 614, 468), (142, 468, 646, 375), (142, 375, 569, 308), (143, 309, 542, 308), (143, 308, 569, 374), (143, 374, 645, 474), (143, 474, 617, 309), (144, 310, 542, 309), (144, 309, 617, 473), (144, 473, 673, 491), (144, 491, 626, 310), (145, 311, 542, 310), (145, 310, 626, 492), (145, 492, 670, 467), (145, 467, 614, 311), (146, 312, 543, 315), (146, 315, 615, 470), (146, 470, 670, 492), (146, 492, 626, 312), (147, 313, 543, 312), (147, 312, 626, 491), (147, 491, 673, 476), (147, 476, 618, 313), (148, 314, 543, 313), (148, 313, 618, 475), (148, 475, 674, 493), (148, 493, 627, 314), (149, 315, 543, 314), (149, 314, 627, 494), (149, 494, 671, 469), (149, 469, 615, 315), (150, 316, 544, 319), (150, 319, 616, 472), (150, 472, 671, 494), (150, 494, 627, 316), (151, 317, 544, 316), (151, 316, 627, 493), (151, 493, 674, 478), (151, 478, 619, 317), (152, 318, 544, 317), (152, 317, 619, 477), (152, 477, 675, 495), (152, 495, 628, 318), (153, 319, 544, 318), (153, 318, 628, 496), (153, 496, 672, 471), (153, 471, 616, 319), (154, 320, 545, 323), (154, 323, 617, 474), (154, 474, 645, 373), (154, 373, 568, 320), (155, 321, 545, 320), (155, 320, 568, 372), (155, 372, 644, 389), (155, 389, 576, 321), (156, 322, 545, 321), (156, 321, 576, 388), (156, 388, 666, 497), (156, 497, 629, 322), (157, 323, 545, 322), (157, 322, 629, 498), (157, 498, 673, 473), (157, 473, 617, 323), (158, 324, 546, 327), (158, 327, 618, 476), (158, 476, 673, 498), (158, 498, 629, 324), (159, 325, 546, 324), (159, 324, 629, 497), (159, 497, 666, 459), (159, 459, 610, 325), (160, 326, 546, 325), (160, 325, 610, 460), (160, 460, 665, 499), (160, 499, 630, 326), (161, 327, 546, 326), (161, 326, 630, 500), (161, 500, 674, 475), (161, 475, 618, 327), (162, 328, 547, 331), (162, 331, 619, 478), (162, 478, 674, 500), (162, 500, 630, 328), (163, 329, 547, 328), (163, 328, 630, 499), (163, 499, 665, 457), (163, 457, 609, 329), (164, 330, 547, 329), (164, 329, 609, 458), (164, 458, 664, 501), (164, 501, 631, 330), (165, 331, 547, 330), (165, 330, 631, 502), (165, 502, 675, 477), (165, 477, 619, 331), (166, 504, 676, 507), (166, 507, 587, 410), (166, 410, 650, 393), (166, 393, 578, 504), (167, 505, 676, 504), (167, 504, 578, 392), (167, 392, 649, 412), (167, 412, 588, 505), (168, 506, 676, 505), (168, 505, 588, 413), (168, 413, 653, 400), (168, 400, 582, 506), (169, 507, 676, 506), (169, 506, 582, 401), (169, 401, 654, 411), (169, 411, 587, 507)])
me_cube_001.polygons.foreach_set('use_smooth', [True] * 676)
_uv = me_cube_001.uv_layers.new(name='UVMap')
_uv.uv.foreach_set('vector', [0.4441, 0.6382, 0.4309, 0.6242, 0.4466, 0.6035, 0.456, 0.6261, 0.4441, 0.6382, 0.456, 0.6261, 0.467, 0.6502, 0.4534, 0.6529, 0.4441, 0.6382, 0.4534, 0.6529, 0.4413, 0.6506, 0.4381, 0.6517, 0.4441, 0.6382, 0.4381, 0.6517, 0.4148, 0.6482, 0.4309, 0.6242, 0.6376, 0.547, 0.5973, 0.5591, 0.5893, 0.5456, 0.6306, 0.5324, 0.6376, 0.547, 0.6306, 0.5324, 0.6778, 0.5199, 0.6825, 0.5352, 0.6376, 0.547, 0.6825, 0.5352, 0.6833, 0.5471, 0.6417, 0.5585, 0.6376, 0.547, 0.6417, 0.5585, 0.6039, 0.5703, 0.5973, 0.5591, 0.8824, 0.8104, 0.881, 0.8244, 0.8421, 0.8125, 0.8461, 0.7974, 0.8824, 0.8104, 0.8461, 0.7974, 0.8503, 0.785, 0.8834, 0.7986, 0.8824, 0.8104, 0.8834, 0.7986, 0.9216, 0.8081, 0.924, 0.819, 0.8824, 0.8104, 0.924, 0.819, 0.9251, 0.8315, 0.881, 0.8244, 0.878, 0.8406, 0.8386, 0.8306, 0.8421, 0.8125, 0.881, 0.8244, 0.878, 0.8406, 0.881, 0.8244, 0.9251, 0.8315, 0.9222, 0.8453, 0.878, 0.8406, 0.9222, 0.8453, 0.917, 0.8637, 0.8735, 0.8609, 0.878, 0.8406, 0.8735, 0.8609, 0.8344, 0.8524, 0.8386, 0.8306, 0.6203, 0.5149, 0.6306, 0.5324, 0.5893, 0.5456, 0.5801, 0.5296, 0.6203, 0.5149, 0.5801, 0.5296, 0.5712, 0.5094, 0.6101, 0.4935, 0.6203, 0.5149, 0.6101, 0.4935, 0.6578, 0.4799, 0.6682, 0.5014, 0.6203, 0.5149, 0.6682, 0.5014, 0.6778, 0.5199, 0.6306, 0.5324, 0.4032, 0.9745, 0.3363, 0.9343, 0.347, 0.9229, 0.4077, 0.9637, 0.8534, 0.9918, 0.8569, 0.9787, 0.9264, 0.987, 0.93, 0.9995, 0.7759, 1.233e-07, 0.8474, 0.02872, 0.8419, 0.03697, 0.7854, 0.01445, 0.7759, 1.233e-07, 0.7854, 0.01445, 0.7011, 0.01591, 0.6981, 0.0, 0.2894, 0.8714, 0.3021, 0.8641, 0.347, 0.9229, 0.3363, 0.9343, 0.6261, 0.02981, 0.6981, 0.0, 0.7011, 0.01591, 0.6226, 0.04684, 0.6261, 0.02981, 0.6226, 0.04684, 0.5787, 0.08936, 0.5705, 0.08382, 0.2894, 0.8714, 0.2688, 0.7962, 0.2815, 0.7954, 0.3021, 0.8641, 0.3193, 0.8557, 0.3589, 0.9102, 0.347, 0.9229, 0.3021, 0.8641, 0.3193, 0.8557, 0.3021, 0.8641, 0.2815, 0.7954, 0.3004, 0.7942, 0.3193, 0.8557, 0.3004, 0.7942, 0.3184, 0.793, 0.3353, 0.8483, 0.3193, 0.8557, 0.3353, 0.8483, 0.3693, 0.8992, 0.3589, 0.9102, 0.8573, 0.9641, 0.8569, 0.9787, 0.7915, 0.9635, 0.802, 0.949, 0.8573, 0.9641, 0.802, 0.949, 0.8113, 0.9344, 0.8571, 0.9486, 0.8573, 0.9641, 0.8571, 0.9486, 0.9083, 0.9561, 0.9172, 0.9724, 0.8573, 0.9641, 0.9172, 0.9724, 0.9264, 0.987, 0.8569, 0.9787, 0.05812, 0.3989, 0.1, 0.4121, 0.09952, 0.4239, 0.05561, 0.4102, 0.9699, 0.8199, 0.973, 0.8312, 0.9251, 0.8315, 0.924, 0.819, 0.9699, 0.8199, 0.924, 0.819, 0.9216, 0.8081, 0.9655, 0.8089, 0.05812, 0.3989, 0.06099, 0.388, 0.1017, 0.3998, 0.1, 0.4121, 0.1478, 0.4204, 0.1471, 0.4333, 0.09952, 0.4239, 0.1, 0.4121, 0.1478, 0.4204, 0.1, 0.4121, 0.1017, 0.3998, 0.1509, 0.4079, 0.1478, 0.4204, 0.1509, 0.4079, 0.1997, 0.4122, 0.1956, 0.4247, 0.1478, 0.4204, 0.1956, 0.4247, 0.1946, 0.4386, 0.1471, 0.4333, 0.15, 0.4459, 0.1004, 0.4347, 0.09952, 0.4239, 0.1471, 0.4333, 0.15, 0.4459, 0.1471, 0.4333, 0.1946, 0.4386, 0.1985, 0.4532, 0.15, 0.4459, 0.1985, 0.4532, 0.2032, 0.472, 0.1521, 0.4631, 0.15, 0.4459, 0.1521, 0.4631, 0.09878, 0.4503, 0.1004, 0.4347, 0.05405, 0.4216, 0.05561, 0.4102, 0.09952, 0.4239, 0.1004, 0.4347, 0.05405, 0.4216, 0.1004, 0.4347, 0.09878, 0.4503, 0.0493, 0.4372, 0.9718, 0.8424, 0.9677, 0.8589, 0.917, 0.8637, 0.9222, 0.8453, 0.9718, 0.8424, 0.9222, 0.8453, 0.9251, 0.8315, 0.973, 0.8312, 0.1303, 0.6031, 0.0553, 0.5882, 0.06169, 0.5736, 0.1339, 0.5885, 0.1303, 0.6031, 0.1339, 0.5885, 0.2048, 0.5976, 0.2055, 0.6119, 0.93, 0.2371, 0.9017, 0.3097, 0.8935, 0.3041, 0.9157, 0.2467, 0.93, 0.2371, 0.9157, 0.2467, 0.9143, 0.1613, 0.93, 0.1582, 0.5148, 0.6822, 0.5028, 0.6833, 0.5012, 0.6071, 0.5148, 0.6035, 0.9006, 0.08507, 0.93, 0.1582, 0.9143, 0.1613, 0.8838, 0.0816, 0.9006, 0.08507, 0.8838, 0.0816, 0.8419, 0.03697, 0.8474, 0.02872, 1.0, 1.0, 0.93, 0.9995, 0.9264, 0.987, 0.9912, 0.9859, 0.004436, 0.5387, 0.06602, 0.5553, 0.06169, 0.5736, 0.0, 0.555, 0.9777, 0.9698, 0.9912, 0.9859, 0.9264, 0.987, 0.9172, 0.9724, 0.9777, 0.9698, 0.9172, 0.9724, 0.9083, 0.9561, 0.9651, 0.9526, 0.004436, 0.5387, 0.008431, 0.5213, 0.06975, 0.5367, 0.06602, 0.5553, 0.1375, 0.569, 0.1339, 0.5885, 0.06169, 0.5736, 0.06602, 0.5553, 0.1375, 0.569, 0.06602, 0.5553, 0.06975, 0.5367, 0.1406, 0.5493, 0.1375, 0.569, 0.1406, 0.5493, 0.2076, 0.557, 0.2063, 0.5775, 0.1375, 0.569, 0.2063, 0.5775, 0.2048, 0.5976, 0.1339, 0.5885, 0.8498, 0.2743, 0.7564, 0.3021, 0.7361, 0.1967, 0.8399, 0.1761, 0.8498, 0.2743, 0.8399, 0.1761, 0.9143, 0.1613, 0.9157, 0.2467, 0.8498, 0.2743, 0.9157, 0.2467, 0.8935, 0.3041, 0.8496, 0.3466, 0.8498, 0.2743, 0.8496, 0.3466, 0.771, 0.3776, 0.7564, 0.3021, 0.6596, 0.3122, 0.6323, 0.2174, 0.7361, 0.1967, 0.7564, 0.3021, 0.6596, 0.3122, 0.7564, 0.3021, 0.771, 0.3776, 0.6868, 0.379, 0.6596, 0.3122, 0.6868, 0.379, 0.6303, 0.3565, 0.5884, 0.3119, 0.6596, 0.3122, 0.5884, 0.3119, 0.5579, 0.2322, 0.6323, 0.2174, 0.6223, 0.1192, 0.7157, 0.09142, 0.7361, 0.1967, 0.6323, 0.2174, 0.6223, 0.1192, 0.6323, 0.2174, 0.5579, 0.2322, 0.5565, 0.1467, 0.6223, 0.1192, 0.5565, 0.1467, 0.5787, 0.08936, 0.6226, 0.04684, 0.6223, 0.1192, 0.6226, 0.04684, 0.7011, 0.01591, 0.7157, 0.09142, 0.8125, 0.08131, 0.8399, 0.1761, 0.7361, 0.1967, 0.7157, 0.09142, 0.8125, 0.08131, 0.7157, 0.09142, 0.7011, 0.01591, 0.7854, 0.01445, 0.8125, 0.08131, 0.7854, 0.01445, 0.8419, 0.03697, 0.8838, 0.0816, 0.8125, 0.08131, 0.8838, 0.0816, 0.9143, 0.1613, 0.8399, 0.1761, 0.4657, 0.327, 0.4364, 0.3248, 0.4368, 0.3158, 0.4666, 0.3182, 0.2336, 0.2881, 0.2327, 0.297, 0.2076, 0.2977, 0.2099, 0.289, 0.2336, 0.2881, 0.2099, 0.289, 0.2133, 0.28, 0.2359, 0.2791, 0.4657, 0.327, 0.4652, 0.3359, 0.4366, 0.3339, 0.4364, 0.3248, 0.4021, 0.3242, 0.4012, 0.3153, 0.4368, 0.3158, 0.4364, 0.3248, 0.4021, 0.3242, 0.4364, 0.3248, 0.4366, 0.3339, 0.4031, 0.3334, 0.4021, 0.3242, 0.4031, 0.3334, 0.3698, 0.3348, 0.3682, 0.3256, 0.4021, 0.3242, 0.3682, 0.3256, 0.3663, 0.3168, 0.4012, 0.3153, 0.4007, 0.3059, 0.4377, 0.3062, 0.4368, 0.3158, 0.4012, 0.3153, 0.4007, 0.3059, 0.4012, 0.3153, 0.3663, 0.3168, 0.3647, 0.3076, 0.4007, 0.3059, 0.3647, 0.3076, 0.3649, 0.2969, 0.4009, 0.2952, 0.4007, 0.3059, 0.4009, 0.2952, 0.4384, 0.2955, 0.4377, 0.3062, 0.4683, 0.3087, 0.4666, 0.3182, 0.4368, 0.3158, 0.4377, 0.3062, 0.4683, 0.3087, 0.4377, 0.3062, 0.4384, 0.2955, 0.47, 0.2979, 0.2333, 0.3067, 0.2344, 0.3176, 0.2083, 0.3184, 0.2073, 0.3074, 0.2333, 0.3067, 0.2073, 0.3074, 0.2076, 0.2977, 0.2327, 0.297, 0.1861, 0.2661, 0.1538, 0.259, 0.156, 0.2472, 0.1887, 0.2541, 0.1861, 0.2661, 0.1887, 0.2541, 0.2206, 0.2578, 0.2172, 0.2699, 0.1861, 0.2661, 0.2172, 0.2699, 0.2133, 0.28, 0.183, 0.2764, 0.1861, 0.2661, 0.183, 0.2764, 0.1512, 0.2692, 0.1538, 0.259, 0.9697, 0.6547, 0.9721, 0.6427, 0.9985, 0.6404, 0.9981, 0.6522, 0.9697, 0.6547, 0.9981, 0.6522, 0.998, 0.6626, 0.9687, 0.6653, 0.9697, 0.6547, 0.9687, 0.6653, 0.9349, 0.6646, 0.937, 0.6536, 0.9697, 0.6547, 0.937, 0.6536, 0.9411, 0.6414, 0.9721, 0.6427, 0.1368, 0.226, 0.1586, 0.2335, 0.156, 0.2472, 0.1324, 0.2386, 0.9773, 0.6291, 0.9721, 0.6427, 0.9411, 0.6414, 0.9496, 0.6278, 0.9773, 0.6291, 0.9496, 0.6278, 0.9562, 0.6119, 0.9798, 0.613, 0.1368, 0.226, 0.1404, 0.2102, 0.1608, 0.2164, 0.1586, 0.2335, 0.191, 0.2399, 0.1887, 0.2541, 0.156, 0.2472, 0.1586, 0.2335, 0.191, 0.2399, 0.1586, 0.2335, 0.1608, 0.2164, 0.1914, 0.222, 0.191, 0.2399, 0.1914, 0.222, 0.2213, 0.2253, 0.2224, 0.2434, 0.191, 0.2399, 0.2224, 0.2434, 0.2206, 0.2578, 0.1887, 0.2541, 0.784, 0.6594, 0.7614, 0.6596, 0.7599, 0.6501, 0.7834, 0.6504, 0.3403, 0.329, 0.3383, 0.3202, 0.3663, 0.3168, 0.3682, 0.3256, 0.3403, 0.329, 0.3682, 0.3256, 0.3698, 0.3348, 0.3423, 0.3381, 0.784, 0.6594, 0.7846, 0.6688, 0.7629, 0.6694, 0.7614, 0.6596, 0.7237, 0.6621, 0.7201, 0.6509, 0.7599, 0.6501, 0.7614, 0.6596, 0.7237, 0.6621, 0.7614, 0.6596, 0.7629, 0.6694, 0.7278, 0.6732, 0.7237, 0.6621, 0.7278, 0.6732, 0.6923, 0.6793, 0.6853, 0.6675, 0.7237, 0.6621, 0.6853, 0.6675, 0.6793, 0.6554, 0.7201, 0.6509, 0.7191, 0.6388, 0.7583, 0.6403, 0.7599, 0.6501, 0.7201, 0.6509, 0.7191, 0.6388, 0.7201, 0.6509, 0.6793, 0.6554, 0.6785, 0.6415, 0.7191, 0.6388, 0.6785, 0.6415, 0.6797, 0.6271, 0.7188, 0.626, 0.7191, 0.6388, 0.7188, 0.626, 0.7561, 0.6299, 0.7583, 0.6403, 0.7819, 0.6413, 0.7834, 0.6504, 0.7599, 0.6501, 0.7583, 0.6403, 0.7819, 0.6413, 0.7583, 0.6403, 0.7561, 0.6299, 0.7805, 0.6313, 0.3371, 0.3111, 0.3379, 0.3007, 0.3649, 0.2969, 0.3647, 0.3076, 0.3371, 0.3111, 0.3647, 0.3076, 0.3663, 0.3168, 0.3383, 0.3202, 0.8559, 0.6622, 0.8776, 0.6657, 0.872, 0.676, 0.8494, 0.674, 0.6609, 0.6764, 0.6532, 0.6657, 0.6793, 0.6554, 0.6853, 0.6675, 0.6609, 0.6764, 0.6853, 0.6675, 0.6923, 0.6793, 0.6693, 0.6869, 0.8559, 0.6622, 0.8625, 0.6503, 0.8833, 0.6551, 0.8776, 0.6657, 0.903, 0.6705, 0.8991, 0.6799, 0.872, 0.676, 0.8776, 0.6657, 0.903, 0.6705, 0.8776, 0.6657, 0.8833, 0.6551, 0.907, 0.6605, 0.903, 0.6705, 0.907, 0.6605, 0.9349, 0.6646, 0.9328, 0.6742, 0.903, 0.6705, 0.9328, 0.6742, 0.9308, 0.6834, 0.8991, 0.6799, 0.8964, 0.6896, 0.8681, 0.686, 0.872, 0.676, 0.8991, 0.6799, 0.8964, 0.6896, 0.8991, 0.6799, 0.9308, 0.6834, 0.9291, 0.693, 0.8964, 0.6896, 0.9291, 0.693, 0.9267, 0.7035, 0.8939, 0.6999, 0.8964, 0.6896, 0.8939, 0.6999, 0.8654, 0.6965, 0.8681, 0.686, 0.8439, 0.6851, 0.8494, 0.674, 0.872, 0.676, 0.8681, 0.686, 0.8439, 0.6851, 0.8681, 0.686, 0.8654, 0.6965, 0.8396, 0.6962, 0.6505, 0.6536, 0.6502, 0.6406, 0.6797, 0.6271, 0.6785, 0.6415, 0.6505, 0.6536, 0.6785, 0.6415, 0.6793, 0.6554, 0.6532, 0.6657, 0.9678, 0.6749, 0.998, 0.6722, 0.9981, 0.6815, 0.9671, 0.6841, 0.9678, 0.6749, 0.9671, 0.6841, 0.9308, 0.6834, 0.9328, 0.6742, 0.9678, 0.6749, 0.9328, 0.6742, 0.9349, 0.6646, 0.9687, 0.6653, 0.9678, 0.6749, 0.9687, 0.6653, 0.998, 0.6626, 0.998, 0.6722, 0.1792, 0.2853, 0.1759, 0.2939, 0.1434, 0.2864, 0.1474, 0.278, 0.1792, 0.2853, 0.1474, 0.278, 0.1512, 0.2692, 0.183, 0.2764, 0.1792, 0.2853, 0.183, 0.2764, 0.2133, 0.28, 0.2099, 0.289, 0.1792, 0.2853, 0.2099, 0.289, 0.2076, 0.2977, 0.1759, 0.2939, 0.1741, 0.3033, 0.1403, 0.2954, 0.1434, 0.2864, 0.1759, 0.2939, 0.1741, 0.3033, 0.1759, 0.2939, 0.2076, 0.2977, 0.2073, 0.3074, 0.1741, 0.3033, 0.2073, 0.3074, 0.2083, 0.3184, 0.1728, 0.314, 0.1741, 0.3033, 0.1728, 0.314, 0.1365, 0.3056, 0.1403, 0.2954, 0.9665, 0.6937, 0.9671, 0.6841, 0.9981, 0.6815, 0.9986, 0.6911, 0.9665, 0.6937, 0.9986, 0.6911, 0.9992, 0.7019, 0.9655, 0.7045, 0.9665, 0.6937, 0.9655, 0.7045, 0.9267, 0.7035, 0.9291, 0.693, 0.9665, 0.6937, 0.9291, 0.693, 0.9308, 0.6834, 0.9671, 0.6841, 0.91, 0.6496, 0.8876, 0.6441, 0.8919, 0.6318, 0.9142, 0.6373, 0.91, 0.6496, 0.9142, 0.6373, 0.9411, 0.6414, 0.937, 0.6536, 0.91, 0.6496, 0.937, 0.6536, 0.9349, 0.6646, 0.907, 0.6605, 0.91, 0.6496, 0.907, 0.6605, 0.8833, 0.6551, 0.8876, 0.6441, 0.8686, 0.6389, 0.8743, 0.6265, 0.8919, 0.6318, 0.8876, 0.6441, 0.8686, 0.6389, 0.8876, 0.6441, 0.8833, 0.6551, 0.8625, 0.6503, 0.6741, 0.6985, 0.6693, 0.6869, 0.6923, 0.6793, 0.6958, 0.6918, 0.6741, 0.6985, 0.6958, 0.6918, 0.6994, 0.7052, 0.6786, 0.7112, 0.8803, 0.6119, 0.8976, 0.6175, 0.8919, 0.6318, 0.8743, 0.6265, 0.6861, 0.7249, 0.6786, 0.7112, 0.6994, 0.7052, 0.7063, 0.7194, 0.6861, 0.7249, 0.7063, 0.7194, 0.7158, 0.7351, 0.6957, 0.7404, 0.8803, 0.6119, 0.8856, 0.5945, 0.9032, 0.6006, 0.8976, 0.6175, 0.9219, 0.6233, 0.9142, 0.6373, 0.8919, 0.6318, 0.8976, 0.6175, 0.9219, 0.6233, 0.8976, 0.6175, 0.9032, 0.6006, 0.9287, 0.6071, 0.9219, 0.6233, 0.9287, 0.6071, 0.9562, 0.6119, 0.9496, 0.6278, 0.9219, 0.6233, 0.9496, 0.6278, 0.9411, 0.6414, 0.9142, 0.6373, 0.7303, 0.685, 0.7646, 0.6801, 0.7662, 0.6926, 0.7329, 0.6981, 0.7303, 0.685, 0.7329, 0.6981, 0.6994, 0.7052, 0.6958, 0.6918, 0.7303, 0.685, 0.6958, 0.6918, 0.6923, 0.6793, 0.7278, 0.6732, 0.7303, 0.685, 0.7278, 0.6732, 0.7629, 0.6694, 0.7646, 0.6801, 0.7859, 0.6791, 0.7864, 0.6913, 0.7662, 0.6926, 0.7646, 0.6801, 0.7859, 0.6791, 0.7646, 0.6801, 0.7629, 0.6694, 0.7846, 0.6688, 0.3435, 0.3484, 0.3423, 0.3381, 0.3698, 0.3348, 0.3709, 0.3451, 0.3435, 0.3484, 0.3709, 0.3451, 0.3709, 0.3574, 0.3453, 0.3605, 0.7843, 0.7063, 0.7674, 0.7078, 0.7662, 0.6926, 0.7864, 0.6913, 0.349, 0.3751, 0.3453, 0.3605, 0.3709, 0.3574, 0.3694, 0.3727, 0.349, 0.3751, 0.3694, 0.3727, 0.3687, 0.3905, 0.3531, 0.3923, 0.7843, 0.7063, 0.7818, 0.724, 0.7685, 0.7255, 0.7674, 0.7078, 0.7374, 0.7129, 0.7329, 0.6981, 0.7662, 0.6926, 0.7674, 0.7078, 0.7374, 0.7129, 0.7674, 0.7078, 0.7685, 0.7255, 0.7432, 0.7296, 0.7374, 0.7129, 0.7432, 0.7296, 0.7158, 0.7351, 0.7063, 0.7194, 0.7374, 0.7129, 0.7063, 0.7194, 0.6994, 0.7052, 0.7329, 0.6981, 0.404, 0.3437, 0.4371, 0.344, 0.4368, 0.356, 0.4037, 0.3559, 0.404, 0.3437, 0.4037, 0.3559, 0.3709, 0.3574, 0.3709, 0.3451, 0.404, 0.3437, 0.3709, 0.3451, 0.3698, 0.3348, 0.4031, 0.3334, 0.404, 0.3437, 0.4031, 0.3334, 0.4366, 0.3339, 0.4371, 0.344, 0.4647, 0.3459, 0.4635, 0.3576, 0.4368, 0.356, 0.4371, 0.344, 0.4647, 0.3459, 0.4371, 0.344, 0.4366, 0.3339, 0.4652, 0.3359, 0.2392, 0.269, 0.2359, 0.2791, 0.2133, 0.28, 0.2172, 0.2699, 0.2392, 0.269, 0.2172, 0.2699, 0.2206, 0.2578, 0.2417, 0.257, 0.4609, 0.372, 0.4344, 0.3709, 0.4368, 0.356, 0.4635, 0.3576, 0.2417, 0.2423, 0.2417, 0.257, 0.2206, 0.2578, 0.2224, 0.2434, 0.2417, 0.2423, 0.2224, 0.2434, 0.2213, 0.2253, 0.2396, 0.2244, 0.4609, 0.372, 0.4562, 0.3895, 0.4314, 0.3885, 0.4344, 0.3709, 0.4008, 0.3712, 0.4037, 0.3559, 0.4368, 0.356, 0.4344, 0.3709, 0.4008, 0.3712, 0.4344, 0.3709, 0.4314, 0.3885, 0.3985, 0.389, 0.4008, 0.3712, 0.3985, 0.389, 0.3687, 0.3905, 0.3694, 0.3727, 0.4008, 0.3712, 0.3694, 0.3727, 0.3709, 0.3574, 0.4037, 0.3559, 0.1646, 0.3528, 0.1181, 0.3423, 0.124, 0.3301, 0.1682, 0.34, 0.1646, 0.3528, 0.1682, 0.34, 0.2109, 0.3453, 0.2098, 0.3584, 0.1646, 0.3528, 0.2098, 0.3584, 0.2085, 0.3707, 0.1615, 0.3646, 0.1646, 0.3528, 0.1615, 0.3646, 0.1133, 0.3541, 0.1181, 0.3423, 0.9542, 0.7446, 0.9601, 0.7307, 0.9996, 0.7294, 0.9968, 0.7431, 0.9542, 0.7446, 0.9968, 0.7431, 0.9945, 0.756, 0.9507, 0.759, 0.9542, 0.7446, 0.9507, 0.759, 0.9051, 0.7568, 0.9091, 0.7416, 0.9542, 0.7446, 0.9091, 0.7416, 0.9169, 0.7278, 0.9601, 0.7307, 0.9636, 0.7171, 1.0, 0.7152, 0.9996, 0.7294, 0.9601, 0.7307, 0.9636, 0.7171, 0.9601, 0.7307, 0.9169, 0.7278, 0.9227, 0.7151, 0.9636, 0.7171, 0.9227, 0.7151, 0.9267, 0.7035, 0.9655, 0.7045, 0.9636, 0.7171, 0.9655, 0.7045, 0.9992, 0.7019, 1.0, 0.7152, 0.1709, 0.3267, 0.1682, 0.34, 0.124, 0.3301, 0.1306, 0.3175, 0.1709, 0.3267, 0.1306, 0.3175, 0.1365, 0.3056, 0.1728, 0.314, 0.1709, 0.3267, 0.1728, 0.314, 0.2083, 0.3184, 0.2099, 0.3315, 0.1709, 0.3267, 0.2099, 0.3315, 0.2109, 0.3453, 0.1682, 0.34, 0.8809, 0.7373, 0.8595, 0.7335, 0.8614, 0.7208, 0.8863, 0.7239, 0.8809, 0.7373, 0.8863, 0.7239, 0.9169, 0.7278, 0.9091, 0.7416, 0.8809, 0.7373, 0.9091, 0.7416, 0.9051, 0.7568, 0.8779, 0.7513, 0.8809, 0.7373, 0.8779, 0.7513, 0.858, 0.7456, 0.8595, 0.7335, 0.6487, 0.6016, 0.6494, 0.6141, 0.6266, 0.6314, 0.6243, 0.6184, 0.6487, 0.6016, 0.6243, 0.6184, 0.6214, 0.6064, 0.6477, 0.5905, 0.6487, 0.6016, 0.6477, 0.5905, 0.6786, 0.5775, 0.6791, 0.5881, 0.6487, 0.6016, 0.6791, 0.5881, 0.6794, 0.6002, 0.6494, 0.6141, 0.8368, 0.7081, 0.8633, 0.7083, 0.8614, 0.7208, 0.8352, 0.7202, 0.6499, 0.6273, 0.6494, 0.6141, 0.6794, 0.6002, 0.6798, 0.6133, 0.6499, 0.6273, 0.6798, 0.6133, 0.6797, 0.6271, 0.6502, 0.6406, 0.8368, 0.7081, 0.8396, 0.6962, 0.8654, 0.6965, 0.8633, 0.7083, 0.8906, 0.7114, 0.8863, 0.7239, 0.8614, 0.7208, 0.8633, 0.7083, 0.8906, 0.7114, 0.8633, 0.7083, 0.8654, 0.6965, 0.8939, 0.6999, 0.8906, 0.7114, 0.8939, 0.6999, 0.9267, 0.7035, 0.9227, 0.7151, 0.8906, 0.7114, 0.9227, 0.7151, 0.9169, 0.7278, 0.8863, 0.7239, 0.4092, 0.2534, 0.4413, 0.2552, 0.4385, 0.2696, 0.4049, 0.2682, 0.4092, 0.2534, 0.4049, 0.2682, 0.3731, 0.2689, 0.3777, 0.2542, 0.4092, 0.2534, 0.3777, 0.2542, 0.3806, 0.2406, 0.413, 0.2396, 0.4092, 0.2534, 0.413, 0.2396, 0.4447, 0.2416, 0.4413, 0.2552, 0.472, 0.2575, 0.4709, 0.2714, 0.4385, 0.2696, 0.4413, 0.2552, 0.472, 0.2575, 0.4413, 0.2552, 0.4447, 0.2416, 0.4738, 0.2445, 0.2367, 0.3575, 0.2386, 0.3705, 0.2085, 0.3707, 0.2098, 0.3584, 0.2367, 0.3575, 0.2098, 0.3584, 0.2109, 0.3453, 0.2353, 0.3437, 0.4706, 0.2852, 0.4381, 0.2832, 0.4385, 0.2696, 0.4709, 0.2714, 0.2348, 0.3301, 0.2353, 0.3437, 0.2109, 0.3453, 0.2099, 0.3315, 0.2348, 0.3301, 0.2099, 0.3315, 0.2083, 0.3184, 0.2344, 0.3176, 0.4706, 0.2852, 0.47, 0.2979, 0.4384, 0.2955, 0.4381, 0.2832, 0.4022, 0.2824, 0.4049, 0.2682, 0.4385, 0.2696, 0.4381, 0.2832, 0.4022, 0.2824, 0.4381, 0.2832, 0.4384, 0.2955, 0.4009, 0.2952, 0.4022, 0.2824, 0.4009, 0.2952, 0.3649, 0.2969, 0.3683, 0.2836, 0.4022, 0.2824, 0.3683, 0.2836, 0.3731, 0.2689, 0.4049, 0.2682, 0.1552, 0.3963, 0.1042, 0.3877, 0.1071, 0.3761, 0.159, 0.3854, 0.1552, 0.3963, 0.159, 0.3854, 0.2086, 0.3919, 0.2047, 0.4017, 0.1552, 0.3963, 0.2047, 0.4017, 0.1997, 0.4122, 0.1509, 0.4079, 0.1552, 0.3963, 0.1509, 0.4079, 0.1017, 0.3998, 0.1042, 0.3877, 0.06359, 0.378, 0.06707, 0.3672, 0.1071, 0.3761, 0.1042, 0.3877, 0.06359, 0.378, 0.1042, 0.3877, 0.1017, 0.3998, 0.06099, 0.388, 0.9629, 0.7988, 0.9655, 0.8089, 0.9216, 0.8081, 0.9208, 0.7994, 0.9629, 0.7988, 0.9208, 0.7994, 0.9182, 0.7892, 0.9599, 0.7876, 0.9543, 0.7738, 0.9953, 0.7675, 0.9978, 0.7786, 0.9599, 0.7876, 0.9543, 0.7738, 0.9599, 0.7876, 0.9182, 0.7892, 0.9106, 0.7738, 0.9543, 0.7738, 0.9106, 0.7738, 0.9051, 0.7568, 0.9507, 0.759, 0.9543, 0.7738, 0.9507, 0.759, 0.9945, 0.756, 0.9953, 0.7675, 0.1604, 0.3752, 0.159, 0.3854, 0.1071, 0.3761, 0.1098, 0.3651, 0.1604, 0.3752, 0.1098, 0.3651, 0.1133, 0.3541, 0.1615, 0.3646, 0.1604, 0.3752, 0.1615, 0.3646, 0.2085, 0.3707, 0.209, 0.3817, 0.1604, 0.3752, 0.209, 0.3817, 0.2086, 0.3919, 0.159, 0.3854, 0.885, 0.7892, 0.854, 0.7752, 0.8567, 0.7662, 0.8851, 0.7793, 0.885, 0.7892, 0.8851, 0.7793, 0.9182, 0.7892, 0.9208, 0.7994, 0.885, 0.7892, 0.9208, 0.7994, 0.9216, 0.8081, 0.8834, 0.7986, 0.885, 0.7892, 0.8834, 0.7986, 0.8503, 0.785, 0.854, 0.7752, 0.6437, 0.567, 0.6448, 0.5741, 0.6138, 0.5875, 0.6093, 0.5793, 0.6437, 0.567, 0.6093, 0.5793, 0.6039, 0.5703, 0.6417, 0.5585, 0.6437, 0.567, 0.6417, 0.5585, 0.6833, 0.5471, 0.6811, 0.5553, 0.6437, 0.567, 0.6811, 0.5553, 0.6785, 0.562, 0.6448, 0.5741, 0.6463, 0.5817, 0.6179, 0.5963, 0.6138, 0.5875, 0.6448, 0.5741, 0.6463, 0.5817, 0.6448, 0.5741, 0.6785, 0.562, 0.6781, 0.5691, 0.6463, 0.5817, 0.6781, 0.5691, 0.6786, 0.5775, 0.6477, 0.5905, 0.6463, 0.5817, 0.6477, 0.5905, 0.6214, 0.6064, 0.6179, 0.5963, 0.881, 0.766, 0.8851, 0.7793, 0.8567, 0.7662, 0.8575, 0.7564, 0.5936, 0.6039, 0.6179, 0.5963, 0.6214, 0.6064, 0.6014, 0.6151, 0.881, 0.766, 0.8779, 0.7513, 0.9051, 0.7568, 0.9106, 0.7738, 0.881, 0.766, 0.9106, 0.7738, 0.9182, 0.7892, 0.8851, 0.7793, 0.4921, 0.693, 0.4857, 0.6518, 0.4971, 0.6514, 0.5012, 0.6937, 0.719, 0.5502, 0.7145, 0.559, 0.6785, 0.562, 0.6811, 0.5553, 0.719, 0.5502, 0.6811, 0.5553, 0.6833, 0.5471, 0.7238, 0.5398, 0.4921, 0.693, 0.4817, 0.6926, 0.4727, 0.6525, 0.4857, 0.6518, 0.4919, 0.6047, 0.5012, 0.6035, 0.4971, 0.6514, 0.4857, 0.6518, 0.4919, 0.6047, 0.4857, 0.6518, 0.4727, 0.6525, 0.4815, 0.6065, 0.3345, 0.2164, 0.325, 0.2057, 0.3676, 0.1996, 0.3732, 0.2101, 0.3345, 0.2164, 0.3732, 0.2101, 0.3779, 0.2197, 0.3426, 0.2261, 0.7851, 0.57, 0.7487, 0.5703, 0.7512, 0.56, 0.7872, 0.5594, 0.3477, 0.2358, 0.3426, 0.2261, 0.3779, 0.2197, 0.3805, 0.2295, 0.3477, 0.2358, 0.3805, 0.2295, 0.3806, 0.2406, 0.3497, 0.2466, 0.7851, 0.57, 0.7833, 0.581, 0.748, 0.5811, 0.7487, 0.5703, 0.7127, 0.5677, 0.7145, 0.559, 0.7512, 0.56, 0.7487, 0.5703, 0.7127, 0.5677, 0.7487, 0.5703, 0.748, 0.5811, 0.7126, 0.5771, 0.7127, 0.5677, 0.7126, 0.5771, 0.6786, 0.5775, 0.6781, 0.5691, 0.7127, 0.5677, 0.6781, 0.5691, 0.6785, 0.562, 0.7145, 0.559, 0.4129, 0.2086, 0.4502, 0.2103, 0.4486, 0.2204, 0.414, 0.2184, 0.4129, 0.2086, 0.414, 0.2184, 0.3779, 0.2197, 0.3732, 0.2101, 0.4129, 0.2086, 0.3732, 0.2101, 0.3676, 0.1996, 0.4115, 0.1977, 0.4129, 0.2086, 0.4115, 0.1977, 0.4518, 0.1992, 0.4502, 0.2103, 0.4815, 0.2141, 0.4794, 0.2236, 0.4486, 0.2204, 0.4502, 0.2103, 0.4815, 0.2141, 0.4502, 0.2103, 0.4518, 0.1992, 0.4835, 0.2036, 0.2407, 0.4018, 0.2391, 0.4126, 0.1997, 0.4122, 0.2047, 0.4017, 0.2407, 0.4018, 0.2047, 0.4017, 0.2086, 0.3919, 0.2416, 0.392, 0.4765, 0.2335, 0.447, 0.2304, 0.4486, 0.2204, 0.4794, 0.2236, 0.2406, 0.3818, 0.2416, 0.392, 0.2086, 0.3919, 0.209, 0.3817, 0.2406, 0.3818, 0.209, 0.3817, 0.2085, 0.3707, 0.2386, 0.3705, 0.4765, 0.2335, 0.4738, 0.2445, 0.4447, 0.2416, 0.447, 0.2304, 0.4143, 0.2284, 0.414, 0.2184, 0.4486, 0.2204, 0.447, 0.2304, 0.4143, 0.2284, 0.447, 0.2304, 0.4447, 0.2416, 0.413, 0.2396, 0.4143, 0.2284, 0.413, 0.2396, 0.3806, 0.2406, 0.3805, 0.2295, 0.4143, 0.2284, 0.3805, 0.2295, 0.3779, 0.2197, 0.414, 0.2184, 0.5007, 0.1172, 0.4616, 0.1144, 0.4641, 0.08915, 0.5037, 0.09119, 0.2485, 0.5003, 0.2509, 0.5263, 0.2049, 0.5246, 0.2046, 0.4986, 0.2485, 0.5003, 0.2046, 0.4986, 0.2032, 0.472, 0.2459, 0.4735, 0.5007, 0.1172, 0.4977, 0.144, 0.4593, 0.1399, 0.4616, 0.1144, 0.411, 0.1198, 0.4122, 0.09784, 0.4641, 0.08915, 0.4616, 0.1144, 0.411, 0.1198, 0.4616, 0.1144, 0.4593, 0.1399, 0.4098, 0.1405, 0.411, 0.1198, 0.4098, 0.1405, 0.3567, 0.1438, 0.3572, 0.1274, 0.411, 0.1198, 0.3572, 0.1274, 0.3572, 0.1086, 0.4122, 0.09784, 0.4128, 0.07801, 0.467, 0.07209, 0.4641, 0.08915, 0.4122, 0.09784, 0.4128, 0.07801, 0.4122, 0.09784, 0.3572, 0.1086, 0.3557, 0.08644, 0.4128, 0.07801, 0.3557, 0.08644, 0.3525, 0.06271, 0.413, 0.05807, 0.4128, 0.07801, 0.413, 0.05807, 0.4705, 0.05672, 0.467, 0.07209, 0.5081, 0.07491, 0.5037, 0.09119, 0.4641, 0.08915, 0.467, 0.07209, 0.5081, 0.07491, 0.467, 0.07209, 0.4705, 0.05672, 0.5146, 0.06095, 0.2544, 0.543, 0.2578, 0.5577, 0.2076, 0.557, 0.2065, 0.5417, 0.2544, 0.543, 0.2065, 0.5417, 0.2049, 0.5246, 0.2509, 0.5263, 0.3083, 0.1313, 0.2701, 0.1335, 0.2704, 0.1138, 0.3085, 0.1129, 0.3083, 0.1313, 0.3085, 0.1129, 0.3572, 0.1086, 0.3572, 0.1274, 0.3083, 0.1313, 0.3572, 0.1274, 0.3567, 0.1438, 0.3072, 0.1478, 0.3083, 0.1313, 0.3072, 0.1478, 0.2689, 0.1525, 0.2701, 0.1335, 0.704, 0.4514, 0.6991, 0.4305, 0.7493, 0.4343, 0.7539, 0.4534, 0.704, 0.4514, 0.7539, 0.4534, 0.7593, 0.4716, 0.7105, 0.4729, 0.704, 0.4514, 0.7105, 0.4729, 0.6578, 0.4799, 0.651, 0.4554, 0.704, 0.4514, 0.651, 0.4554, 0.6463, 0.4325, 0.6991, 0.4305, 0.6962, 0.4123, 0.7473, 0.4142, 0.7493, 0.4343, 0.6991, 0.4305, 0.6962, 0.4123, 0.6991, 0.4305, 0.6463, 0.4325, 0.6425, 0.4158, 0.6962, 0.4123, 0.6425, 0.4158, 0.6384, 0.4018, 0.6951, 0.3952, 0.6962, 0.4123, 0.6951, 0.3952, 0.7488, 0.3935, 0.7473, 0.4142, 0.788, 0.4195, 0.7888, 0.4414, 0.7493, 0.4343, 0.7473, 0.4142, 0.788, 0.4195, 0.7473, 0.4142, 0.7488, 0.3935, 0.7915, 0.3959, 0.3057, 0.09115, 0.2995, 0.06836, 0.3525, 0.06271, 0.3557, 0.08644, 0.3057, 0.09115, 0.3557, 0.08644, 0.3572, 0.1086, 0.3085, 0.1129, 0.6037, 0.4672, 0.5641, 0.483, 0.5578, 0.4578, 0.599, 0.4427, 0.6037, 0.4672, 0.599, 0.4427, 0.6463, 0.4325, 0.651, 0.4554, 0.6037, 0.4672, 0.651, 0.4554, 0.6578, 0.4799, 0.6101, 0.4935, 0.6037, 0.4672, 0.6101, 0.4935, 0.5712, 0.5094, 0.5641, 0.483, 0.8677, 0.8871, 0.8623, 0.9131, 0.8223, 0.9034, 0.8285, 0.8787, 0.8677, 0.8871, 0.8285, 0.8787, 0.8344, 0.8524, 0.8735, 0.8609, 0.8677, 0.8871, 0.8735, 0.8609, 0.917, 0.8637, 0.9114, 0.8902, 0.8677, 0.8871, 0.9114, 0.8902, 0.907, 0.9175, 0.8623, 0.9131, 0.8587, 0.9326, 0.8173, 0.9206, 0.8223, 0.9034, 0.8623, 0.9131, 0.8587, 0.9326, 0.8623, 0.9131, 0.907, 0.9175, 0.9054, 0.9387, 0.8587, 0.9326, 0.9054, 0.9387, 0.9083, 0.9561, 0.8571, 0.9486, 0.8587, 0.9326, 0.8571, 0.9486, 0.8113, 0.9344, 0.8173, 0.9206, 0.5941, 0.4264, 0.599, 0.4427, 0.5578, 0.4578, 0.5513, 0.4411, 0.5941, 0.4264, 0.5513, 0.4411, 0.5422, 0.429, 0.587, 0.414, 0.5941, 0.4264, 0.587, 0.414, 0.6384, 0.4018, 0.6425, 0.4158, 0.5941, 0.4264, 0.6425, 0.4158, 0.6463, 0.4325, 0.599, 0.4427, 0.0372, 0.4613, 0.09068, 0.4764, 0.08092, 0.5032, 0.02361, 0.4864, 0.962, 0.8862, 0.9579, 0.9149, 0.907, 0.9175, 0.9114, 0.8902, 0.962, 0.8862, 0.9114, 0.8902, 0.917, 0.8637, 0.9677, 0.8589, 0.0372, 0.4613, 0.0493, 0.4372, 0.09878, 0.4503, 0.09068, 0.4764, 0.1492, 0.4897, 0.1448, 0.5164, 0.08092, 0.5032, 0.09068, 0.4764, 0.1492, 0.4897, 0.09068, 0.4764, 0.09878, 0.4503, 0.1521, 0.4631, 0.1492, 0.4897, 0.1521, 0.4631, 0.2032, 0.472, 0.2046, 0.4986, 0.1492, 0.4897, 0.2046, 0.4986, 0.2049, 0.5246, 0.1448, 0.5164, 0.1424, 0.534, 0.07433, 0.5213, 0.08092, 0.5032, 0.1448, 0.5164, 0.1424, 0.534, 0.1448, 0.5164, 0.2049, 0.5246, 0.2065, 0.5417, 0.1424, 0.534, 0.2065, 0.5417, 0.2076, 0.557, 0.1406, 0.5493, 0.1424, 0.534, 0.1406, 0.5493, 0.06975, 0.5367, 0.07433, 0.5213, 0.01442, 0.5051, 0.02361, 0.4864, 0.08092, 0.5032, 0.07433, 0.5213, 0.01442, 0.5051, 0.07433, 0.5213, 0.06975, 0.5367, 0.008431, 0.5213, 0.9587, 0.9357, 0.9651, 0.9526, 0.9083, 0.9561, 0.9054, 0.9387, 0.9587, 0.9357, 0.9054, 0.9387, 0.907, 0.9175, 0.9579, 0.9149, 0.2806, 0.7192, 0.3199, 0.6512, 0.3325, 0.6615, 0.294, 0.7247, 0.2806, 0.7192, 0.294, 0.7247, 0.2815, 0.7954, 0.2688, 0.7962, 0.5422, 0.1564, 0.5705, 0.08382, 0.5787, 0.08936, 0.5565, 0.1467, 0.5422, 0.1564, 0.5565, 0.1467, 0.5579, 0.2322, 0.5422, 0.2353, 0.3817, 0.6035, 0.3897, 0.6154, 0.3325, 0.6615, 0.3199, 0.6512, 0.5716, 0.3084, 0.5422, 0.2353, 0.5579, 0.2322, 0.5884, 0.3119, 0.5716, 0.3084, 0.5884, 0.3119, 0.6303, 0.3565, 0.6248, 0.3648, 0.2688, 0.01424, 0.3394, 0.005311, 0.3426, 0.01914, 0.278, 0.02798, 0.3991, 0.6317, 0.3476, 0.6739, 0.3325, 0.6615, 0.3897, 0.6154, 0.2892, 0.04666, 0.278, 0.02798, 0.3426, 0.01914, 0.3475, 0.03928, 0.2892, 0.04666, 0.3475, 0.03928, 0.3525, 0.06271, 0.2995, 0.06836, 0.3991, 0.6317, 0.4077, 0.6468, 0.3612, 0.6848, 0.3476, 0.6739, 0.3122, 0.7308, 0.294, 0.7247, 0.3325, 0.6615, 0.3476, 0.6739, 0.3122, 0.7308, 0.3476, 0.6739, 0.3612, 0.6848, 0.3292, 0.736, 0.3122, 0.7308, 0.3292, 0.736, 0.3184, 0.793, 0.3004, 0.7942, 0.3122, 0.7308, 0.3004, 0.7942, 0.2815, 0.7954, 0.294, 0.7247, 0.3161, 0.1929, 0.2816, 0.2006, 0.2735, 0.1861, 0.3096, 0.1787, 0.3161, 0.1929, 0.3096, 0.1787, 0.3581, 0.1732, 0.3622, 0.187, 0.3161, 0.1929, 0.3622, 0.187, 0.3676, 0.1996, 0.325, 0.2057, 0.3161, 0.1929, 0.325, 0.2057, 0.2922, 0.2133, 0.2816, 0.2006, 0.7261, 0.5264, 0.7248, 0.5105, 0.7661, 0.5054, 0.7647, 0.5214, 0.7261, 0.5264, 0.7647, 0.5214, 0.7609, 0.5361, 0.7238, 0.5398, 0.7261, 0.5264, 0.7238, 0.5398, 0.6833, 0.5471, 0.6825, 0.5352, 0.7261, 0.5264, 0.6825, 0.5352, 0.6778, 0.5199, 0.7248, 0.5105, 0.7186, 0.4926, 0.7638, 0.4889, 0.7661, 0.5054, 0.7248, 0.5105, 0.7186, 0.4926, 0.7248, 0.5105, 0.6778, 0.5199, 0.6682, 0.5014, 0.7186, 0.4926, 0.6682, 0.5014, 0.6578, 0.4799, 0.7105, 0.4729, 0.7186, 0.4926, 0.7105, 0.4729, 0.7593, 0.4716, 0.7638, 0.4889, 0.3071, 0.1636, 0.3096, 0.1787, 0.2735, 0.1861, 0.2697, 0.17, 0.3071, 0.1636, 0.2697, 0.17, 0.2689, 0.1525, 0.3072, 0.1478, 0.3071, 0.1636, 0.3072, 0.1478, 0.3567, 0.1438, 0.3566, 0.1589, 0.3071, 0.1636, 0.3566, 0.1589, 0.3581, 0.1732, 0.3096, 0.1787, 0.4161, 0.0, 0.4875, 0.0002833, 0.4808, 0.01621, 0.4137, 0.01514, 0.4161, 0.0, 0.4137, 0.01514, 0.3426, 0.01914, 0.3394, 0.005311, 0.6963, 0.3935, 0.6248, 0.3648, 0.6303, 0.3565, 0.6868, 0.379, 0.6963, 0.3935, 0.6868, 0.379, 0.771, 0.3776, 0.7741, 0.3935, 0.5422, 0.008133, 0.5336, 0.0226, 0.4808, 0.01621, 0.4875, 0.0002833, 0.8461, 0.3637, 0.7741, 0.3935, 0.771, 0.3776, 0.8496, 0.3466, 0.8461, 0.3637, 0.8496, 0.3466, 0.8935, 0.3041, 0.9017, 0.3097, 0.2688, 0.6142, 0.2055, 0.6119, 0.2048, 0.5976, 0.2629, 0.5987, 0.5237, 0.04185, 0.4752, 0.03656, 0.4808, 0.01621, 0.5336, 0.0226, 0.2599, 0.5781, 0.2629, 0.5987, 0.2048, 0.5976, 0.2063, 0.5775, 0.2599, 0.5781, 0.2063, 0.5775, 0.2076, 0.557, 0.2578, 0.5577, 0.5237, 0.04185, 0.5146, 0.06095, 0.4705, 0.05672, 0.4752, 0.03656, 0.413, 0.0358, 0.4137, 0.01514, 0.4808, 0.01621, 0.4752, 0.03656, 0.413, 0.0358, 0.4752, 0.03656, 0.4705, 0.05672, 0.413, 0.05807, 0.413, 0.0358, 0.413, 0.05807, 0.3525, 0.06271, 0.3475, 0.03928, 0.413, 0.0358, 0.3475, 0.03928, 0.3426, 0.01914, 0.4137, 0.01514, 0.4858, 0.1909, 0.4534, 0.186, 0.4551, 0.1718, 0.4889, 0.177, 0.238, 0.4256, 0.2384, 0.4399, 0.1946, 0.4386, 0.1956, 0.4247, 0.238, 0.4256, 0.1956, 0.4247, 0.1997, 0.4122, 0.2391, 0.4126, 0.4858, 0.1909, 0.4835, 0.2036, 0.4518, 0.1992, 0.4534, 0.186, 0.41, 0.1847, 0.4091, 0.1707, 0.4551, 0.1718, 0.4534, 0.186, 0.41, 0.1847, 0.4534, 0.186, 0.4518, 0.1992, 0.4115, 0.1977, 0.41, 0.1847, 0.4115, 0.1977, 0.3676, 0.1996, 0.3622, 0.187, 0.41, 0.1847, 0.3622, 0.187, 0.3581, 0.1732, 0.4091, 0.1707, 0.4091, 0.1567, 0.4571, 0.1577, 0.4551, 0.1718, 0.4091, 0.1707, 0.4091, 0.1567, 0.4091, 0.1707, 0.3581, 0.1732, 0.3566, 0.1589, 0.4091, 0.1567, 0.3566, 0.1589, 0.3567, 0.1438, 0.4098, 0.1405, 0.4091, 0.1567, 0.4098, 0.1405, 0.4593, 0.1399, 0.4571, 0.1577, 0.4933, 0.1626, 0.4889, 0.177, 0.4551, 0.1718, 0.4571, 0.1577, 0.4933, 0.1626, 0.4571, 0.1577, 0.4593, 0.1399, 0.4977, 0.144, 0.2418, 0.4546, 0.2459, 0.4735, 0.2032, 0.472, 0.1985, 0.4532, 0.2418, 0.4546, 0.1985, 0.4532, 0.1946, 0.4386, 0.2384, 0.4399, 0.4297, 0.674, 0.4356, 0.6688, 0.455, 0.6829, 0.4381, 0.6844, 0.4297, 0.674, 0.4381, 0.6844, 0.4263, 0.6788, 0.4179, 0.6683, 0.4297, 0.674, 0.4179, 0.6683, 0.4148, 0.6482, 0.4356, 0.6688, 0.4471, 0.6625, 0.4381, 0.6517, 0.4413, 0.6506, 0.4534, 0.6529, 0.4471, 0.6625, 0.4534, 0.6529, 0.467, 0.6502, 0.4604, 0.6684, 0.4471, 0.6625, 0.4604, 0.6684, 0.455, 0.6829, 0.4356, 0.6688, 0.4471, 0.6625, 0.4356, 0.6688, 0.4148, 0.6482, 0.4381, 0.6517, 0.2403, 0.005769, 0.2512, 0.01135, 0.2388, 0.01307, 0.2282, 0.008159, 0.4649, 0.6197, 0.4727, 0.6288, 0.467, 0.6502, 0.456, 0.6261, 0.4649, 0.6197, 0.456, 0.6261, 0.4466, 0.6035, 0.4637, 0.6069, 0.4678, 0.6675, 0.4604, 0.6684, 0.467, 0.6502, 0.4727, 0.6594, 0.9479, 0.3954, 0.9567, 0.3997, 0.9512, 0.4052, 0.9434, 0.4005, 0.4678, 0.6675, 0.4682, 0.6746, 0.455, 0.6829, 0.4604, 0.6684, 0.4256, 0.617, 0.4168, 0.626, 0.4238, 0.6138, 0.4325, 0.6049, 0.4256, 0.617, 0.4325, 0.6049, 0.4466, 0.6035, 0.4309, 0.6242, 0.4256, 0.617, 0.4309, 0.6242, 0.4148, 0.6482, 0.4168, 0.626, 0.1884, 0.1993, 0.1613, 0.1946, 0.1629, 0.1703, 0.1857, 0.1744, 0.1884, 0.1993, 0.1857, 0.1744, 0.2102, 0.1776, 0.2158, 0.2024, 0.1884, 0.1993, 0.2158, 0.2024, 0.2213, 0.2253, 0.1914, 0.222, 0.1884, 0.1993, 0.1914, 0.222, 0.1608, 0.2164, 0.1613, 0.1946, 0.1421, 0.1893, 0.1452, 0.1657, 0.1629, 0.1703, 0.1613, 0.1946, 0.1421, 0.1893, 0.1613, 0.1946, 0.1608, 0.2164, 0.1404, 0.2102, 0.9741, 0.5933, 0.9798, 0.613, 0.9562, 0.6119, 0.9548, 0.5927, 0.9741, 0.5933, 0.9548, 0.5927, 0.9492, 0.5705, 0.9648, 0.5706, 0.1533, 0.1416, 0.1685, 0.1457, 0.1629, 0.1703, 0.1452, 0.1657, 0.9567, 0.5455, 0.9648, 0.5706, 0.9492, 0.5705, 0.9432, 0.5458, 0.9567, 0.5455, 0.9432, 0.5458, 0.9394, 0.522, 0.9524, 0.521, 0.1533, 0.1416, 0.1637, 0.1192, 0.1768, 0.1224, 0.1685, 0.1457, 0.1869, 0.1499, 0.1857, 0.1744, 0.1629, 0.1703, 0.1685, 0.1457, 0.1869, 0.1499, 0.1685, 0.1457, 0.1768, 0.1224, 0.1917, 0.1264, 0.1869, 0.1499, 0.1917, 0.1264, 0.2104, 0.1303, 0.2084, 0.1536, 0.1869, 0.1499, 0.2084, 0.1536, 0.2102, 0.1776, 0.1857, 0.1744, 0.1999, 0.1044, 0.1867, 0.1018, 0.1956, 0.08334, 0.2082, 0.08522, 0.1999, 0.1044, 0.2082, 0.08522, 0.2225, 0.08773, 0.2161, 0.1075, 0.1999, 0.1044, 0.2161, 0.1075, 0.2104, 0.1303, 0.1917, 0.1264, 0.1999, 0.1044, 0.1917, 0.1264, 0.1768, 0.1224, 0.1867, 0.1018, 0.9545, 0.5001, 0.9579, 0.4817, 0.9726, 0.4746, 0.9674, 0.4953, 0.1735, 0.1008, 0.1867, 0.1018, 0.1768, 0.1224, 0.1637, 0.1192, 0.9545, 0.5001, 0.9524, 0.521, 0.9394, 0.522, 0.9397, 0.5027, 0.9545, 0.5001, 0.9397, 0.5027, 0.9406, 0.4859, 0.9579, 0.4817, 0.957, 0.4648, 0.9741, 0.4572, 0.9726, 0.4746, 0.9579, 0.4817, 0.957, 0.4648, 0.9579, 0.4817, 0.9406, 0.4859, 0.9382, 0.4691, 0.957, 0.4648, 0.9382, 0.4691, 0.937, 0.4541, 0.9562, 0.45, 0.957, 0.4648, 0.9562, 0.45, 0.9743, 0.4426, 0.9741, 0.4572, 0.2131, 0.07015, 0.2082, 0.08522, 0.1956, 0.08334, 0.2008, 0.06683, 0.2131, 0.07015, 0.2008, 0.06683, 0.2037, 0.05227, 0.2161, 0.05695, 0.2131, 0.07015, 0.2161, 0.05695, 0.2298, 0.0604, 0.2267, 0.07313, 0.2131, 0.07015, 0.2267, 0.07313, 0.2225, 0.08773, 0.2082, 0.08522, 0.2189, 0.04335, 0.2061, 0.03969, 0.2082, 0.02754, 0.2212, 0.02992, 0.2189, 0.04335, 0.2212, 0.02992, 0.2355, 0.03232, 0.2328, 0.0462, 0.2189, 0.04335, 0.2328, 0.0462, 0.2298, 0.0604, 0.2161, 0.05695, 0.2189, 0.04335, 0.2161, 0.05695, 0.2037, 0.05227, 0.2061, 0.03969, 0.19, 0.04089, 0.1935, 0.0297, 0.2082, 0.02754, 0.2061, 0.03969, 0.19, 0.04089, 0.2061, 0.03969, 0.2037, 0.05227, 0.1877, 0.05266, 0.9596, 0.438, 0.9562, 0.45, 0.937, 0.4541, 0.9416, 0.4422, 0.9596, 0.438, 0.9416, 0.4422, 0.9481, 0.4305, 0.9629, 0.4262, 0.9618, 0.4117, 0.9703, 0.4049, 0.9758, 0.4179, 0.9629, 0.4262, 0.9618, 0.4117, 0.9629, 0.4262, 0.9481, 0.4305, 0.9523, 0.4158, 0.9618, 0.4117, 0.9523, 0.4158, 0.9512, 0.4052, 0.9567, 0.3997, 0.1992, 0.01637, 0.2025, 0.004554, 0.2138, 0.0, 0.2106, 0.01424, 0.2231, 0.0172, 0.2212, 0.02992, 0.2082, 0.02754, 0.2106, 0.01424, 0.2231, 0.0172, 0.2106, 0.01424, 0.2138, 0.0, 0.2282, 0.008159, 0.2231, 0.0172, 0.2282, 0.008159, 0.2388, 0.01307, 0.2374, 0.02056, 0.2231, 0.0172, 0.2374, 0.02056, 0.2355, 0.03232, 0.2212, 0.02992, 0.9306, 0.5878, 0.9069, 0.5808, 0.9085, 0.5593, 0.9291, 0.5661, 0.9306, 0.5878, 0.9291, 0.5661, 0.9492, 0.5705, 0.9548, 0.5927, 0.9306, 0.5878, 0.9548, 0.5927, 0.9562, 0.6119, 0.9287, 0.6071, 0.9306, 0.5878, 0.9287, 0.6071, 0.9032, 0.6006, 0.9069, 0.5808, 0.7065, 0.7583, 0.7142, 0.7788, 0.6934, 0.7854, 0.6876, 0.7647, 0.8893, 0.5739, 0.9069, 0.5808, 0.9032, 0.6006, 0.8856, 0.5945, 0.7065, 0.7583, 0.6957, 0.7404, 0.7158, 0.7351, 0.7273, 0.7528, 0.7065, 0.7583, 0.7273, 0.7528, 0.7355, 0.7731, 0.7142, 0.7788, 0.7144, 0.8017, 0.6957, 0.8078, 0.6934, 0.7854, 0.7142, 0.7788, 0.7144, 0.8017, 0.7142, 0.7788, 0.7355, 0.7731, 0.7353, 0.7962, 0.7144, 0.8017, 0.7353, 0.7962, 0.7321, 0.8207, 0.7127, 0.8257, 0.7144, 0.8017, 0.7127, 0.8257, 0.6976, 0.8305, 0.6957, 0.8078, 0.926, 0.5427, 0.9291, 0.5661, 0.9085, 0.5593, 0.9078, 0.5373, 0.926, 0.5427, 0.9078, 0.5373, 0.9072, 0.5151, 0.9235, 0.5197, 0.926, 0.5427, 0.9235, 0.5197, 0.9394, 0.522, 0.9432, 0.5458, 0.926, 0.5427, 0.9432, 0.5458, 0.9492, 0.5705, 0.9291, 0.5661, 0.9239, 0.4994, 0.9092, 0.4934, 0.9122, 0.4718, 0.925, 0.4805, 0.9239, 0.4994, 0.925, 0.4805, 0.9406, 0.4859, 0.9397, 0.5027, 0.9239, 0.4994, 0.9397, 0.5027, 0.9394, 0.522, 0.9235, 0.5197, 0.9239, 0.4994, 0.9235, 0.5197, 0.9072, 0.5151, 0.9092, 0.4934, 0.7144, 0.8492, 0.7189, 0.8721, 0.7079, 0.8734, 0.7023, 0.8522, 0.7144, 0.8492, 0.7023, 0.8522, 0.6976, 0.8305, 0.7127, 0.8257, 0.7144, 0.8492, 0.7127, 0.8257, 0.7321, 0.8207, 0.7317, 0.8451, 0.7144, 0.8492, 0.7317, 0.8451, 0.735, 0.8684, 0.7189, 0.8721, 0.7254, 0.894, 0.7128, 0.8946, 0.7079, 0.8734, 0.7189, 0.8721, 0.7254, 0.894, 0.7189, 0.8721, 0.735, 0.8684, 0.7429, 0.8899, 0.7254, 0.894, 0.7429, 0.8899, 0.7507, 0.9081, 0.7316, 0.9127, 0.7254, 0.894, 0.7316, 0.9127, 0.717, 0.9131, 0.7128, 0.8946, 0.9247, 0.4617, 0.925, 0.4805, 0.9122, 0.4718, 0.9145, 0.4505, 0.9247, 0.4617, 0.9145, 0.4505, 0.9167, 0.4318, 0.9253, 0.4451, 0.9247, 0.4617, 0.9253, 0.4451, 0.937, 0.4541, 0.9382, 0.4691, 0.9247, 0.4617, 0.9382, 0.4691, 0.9406, 0.4859, 0.925, 0.4805, 0.9293, 0.4326, 0.9192, 0.4185, 0.922, 0.4088, 0.9346, 0.4217, 0.9293, 0.4326, 0.9346, 0.4217, 0.9481, 0.4305, 0.9416, 0.4422, 0.9293, 0.4326, 0.9416, 0.4422, 0.937, 0.4541, 0.9253, 0.4451, 0.9293, 0.4326, 0.9253, 0.4451, 0.9167, 0.4318, 0.9192, 0.4185, 0.7352, 0.926, 0.7375, 0.9353, 0.7244, 0.9358, 0.7207, 0.9263, 0.7352, 0.926, 0.7207, 0.9263, 0.717, 0.9131, 0.7316, 0.9127, 0.7352, 0.926, 0.7316, 0.9127, 0.7507, 0.9081, 0.754, 0.9217, 0.7352, 0.926, 0.754, 0.9217, 0.7551, 0.9314, 0.7375, 0.9353, 0.9126, 0.3939, 0.925, 0.4009, 0.922, 0.4088, 0.9099, 0.4004, 0.7399, 0.9418, 0.7375, 0.9353, 0.7551, 0.9314, 0.7564, 0.9382, 0.4402, 0.69, 0.4237, 0.6825, 0.4263, 0.6788, 0.4381, 0.6844, 0.4402, 0.69, 0.4381, 0.6844, 0.455, 0.6829, 0.457, 0.6899, 0.9391, 0.4102, 0.9346, 0.4217, 0.922, 0.4088, 0.925, 0.4009, 0.9391, 0.4102, 0.925, 0.4009, 0.9283, 0.3935, 0.9434, 0.4005, 0.9391, 0.4102, 0.9434, 0.4005, 0.9512, 0.4052, 0.9523, 0.4158, 0.9391, 0.4102, 0.9523, 0.4158, 0.9481, 0.4305, 0.9346, 0.4217, 0.7498, 0.7483, 0.7692, 0.7454, 0.77, 0.7672, 0.7544, 0.7693, 0.7498, 0.7483, 0.7544, 0.7693, 0.7355, 0.7731, 0.7273, 0.7528, 0.7498, 0.7483, 0.7273, 0.7528, 0.7158, 0.7351, 0.7432, 0.7296, 0.7498, 0.7483, 0.7432, 0.7296, 0.7685, 0.7255, 0.7692, 0.7454, 0.7808, 0.7443, 0.7817, 0.7664, 0.77, 0.7672, 0.7692, 0.7454, 0.7808, 0.7443, 0.7692, 0.7454, 0.7685, 0.7255, 0.7818, 0.724, 0.3561, 0.4123, 0.3531, 0.3923, 0.3687, 0.3905, 0.3712, 0.4105, 0.3561, 0.4123, 0.3712, 0.4105, 0.3754, 0.4321, 0.3591, 0.4343, 0.7851, 0.7894, 0.7714, 0.7905, 0.77, 0.7672, 0.7817, 0.7664, 0.3632, 0.457, 0.3591, 0.4343, 0.3754, 0.4321, 0.3794, 0.4545, 0.3632, 0.457, 0.3794, 0.4545, 0.3854, 0.4776, 0.3695, 0.4803, 0.7851, 0.7894, 0.7876, 0.8135, 0.7722, 0.8148, 0.7714, 0.7905, 0.7545, 0.7926, 0.7544, 0.7693, 0.77, 0.7672, 0.7714, 0.7905, 0.7545, 0.7926, 0.7714, 0.7905, 0.7722, 0.8148, 0.7529, 0.8172, 0.7545, 0.7926, 0.7529, 0.8172, 0.7321, 0.8207, 0.7353, 0.7962, 0.7545, 0.7926, 0.7353, 0.7962, 0.7355, 0.7731, 0.7544, 0.7693, 0.7522, 0.8417, 0.7717, 0.8395, 0.7731, 0.8631, 0.7548, 0.8652, 0.7522, 0.8417, 0.7548, 0.8652, 0.735, 0.8684, 0.7317, 0.8451, 0.7522, 0.8417, 0.7317, 0.8451, 0.7321, 0.8207, 0.7529, 0.8172, 0.7522, 0.8417, 0.7529, 0.8172, 0.7722, 0.8148, 0.7717, 0.8395, 0.3792, 0.5039, 0.3859, 0.5272, 0.3725, 0.5303, 0.367, 0.5073, 0.7858, 0.8387, 0.7717, 0.8395, 0.7722, 0.8148, 0.7876, 0.8135, 0.3792, 0.5039, 0.3695, 0.4803, 0.3854, 0.4776, 0.395, 0.5013, 0.3792, 0.5039, 0.395, 0.5013, 0.402, 0.5249, 0.3859, 0.5272, 0.3832, 0.5496, 0.3703, 0.5526, 0.3725, 0.5303, 0.3859, 0.5272, 0.3832, 0.5496, 0.3859, 0.5272, 0.402, 0.5249, 0.3999, 0.5474, 0.3832, 0.5496, 0.3999, 0.5474, 0.3966, 0.5669, 0.3791, 0.5693, 0.3832, 0.5496, 0.3791, 0.5693, 0.3664, 0.5721, 0.3703, 0.5526, 0.7625, 0.8865, 0.7548, 0.8652, 0.7731, 0.8631, 0.7801, 0.8843, 0.7625, 0.8865, 0.7801, 0.8843, 0.7877, 0.9026, 0.7705, 0.9046, 0.7625, 0.8865, 0.7705, 0.9046, 0.7507, 0.9081, 0.7429, 0.8899, 0.7625, 0.8865, 0.7429, 0.8899, 0.735, 0.8684, 0.7548, 0.8652, 0.7737, 0.9187, 0.7909, 0.9173, 0.7915, 0.9281, 0.7744, 0.9291, 0.7737, 0.9187, 0.7744, 0.9291, 0.7551, 0.9314, 0.754, 0.9217, 0.7737, 0.9187, 0.754, 0.9217, 0.7507, 0.9081, 0.7705, 0.9046, 0.7737, 0.9187, 0.7705, 0.9046, 0.7877, 0.9026, 0.7909, 0.9173, 0.3816, 0.584, 0.3865, 0.5942, 0.3702, 0.5974, 0.3672, 0.587, 0.3816, 0.584, 0.3672, 0.587, 0.3664, 0.5721, 0.3791, 0.5693, 0.3816, 0.584, 0.3791, 0.5693, 0.3966, 0.5669, 0.4002, 0.5812, 0.3816, 0.584, 0.4002, 0.5812, 0.4057, 0.591, 0.3865, 0.5942, 0.3894, 0.6, 0.373, 0.6035, 0.3702, 0.5974, 0.3865, 0.5942, 0.3894, 0.6, 0.3865, 0.5942, 0.4057, 0.591, 0.4083, 0.597, 0.3894, 0.6, 0.4083, 0.597, 0.4081, 0.6003, 0.3948, 0.6027, 0.4122, 0.6291, 0.4168, 0.626, 0.4148, 0.6482, 0.4077, 0.6488, 0.7748, 0.9358, 0.7744, 0.9291, 0.7915, 0.9281, 0.7913, 0.9346, 0.4122, 0.6677, 0.4077, 0.6488, 0.4148, 0.6482, 0.4179, 0.6683, 0.4122, 0.6677, 0.4179, 0.6683, 0.4263, 0.6788, 0.4237, 0.6825, 0.7748, 0.9358, 0.7564, 0.9382, 0.7551, 0.9314, 0.7744, 0.9291, 0.3996, 0.409, 0.4294, 0.4087, 0.4291, 0.4306, 0.4026, 0.4305, 0.3996, 0.409, 0.4026, 0.4305, 0.3754, 0.4321, 0.3712, 0.4105, 0.3996, 0.409, 0.3712, 0.4105, 0.3687, 0.3905, 0.3985, 0.389, 0.3996, 0.409, 0.3985, 0.389, 0.4314, 0.3885, 0.4294, 0.4087, 0.449, 0.4103, 0.4431, 0.4332, 0.4291, 0.4306, 0.4294, 0.4087, 0.449, 0.4103, 0.4294, 0.4087, 0.4314, 0.3885, 0.4562, 0.3895, 0.2358, 0.2028, 0.2396, 0.2244, 0.2213, 0.2253, 0.2158, 0.2024, 0.2358, 0.2028, 0.2158, 0.2024, 0.2102, 0.1776, 0.2327, 0.1793, 0.233, 0.1562, 0.2522, 0.156, 0.2485, 0.1783, 0.2327, 0.1793, 0.233, 0.1562, 0.2327, 0.1793, 0.2102, 0.1776, 0.2084, 0.1536, 0.233, 0.1562, 0.2084, 0.1536, 0.2104, 0.1303, 0.2352, 0.1331, 0.233, 0.1562, 0.2352, 0.1331, 0.2557, 0.1332, 0.2522, 0.156, 0.4058, 0.4529, 0.4026, 0.4305, 0.4291, 0.4306, 0.4308, 0.4533, 0.4058, 0.4529, 0.4308, 0.4533, 0.4329, 0.4766, 0.4099, 0.4761, 0.4058, 0.4529, 0.4099, 0.4761, 0.3854, 0.4776, 0.3794, 0.4545, 0.4058, 0.4529, 0.3794, 0.4545, 0.3754, 0.4321, 0.4026, 0.4305, 0.4154, 0.4998, 0.4336, 0.5002, 0.434, 0.523, 0.4194, 0.5233, 0.4154, 0.4998, 0.4194, 0.5233, 0.402, 0.5249, 0.395, 0.5013, 0.4154, 0.4998, 0.395, 0.5013, 0.3854, 0.4776, 0.4099, 0.4761, 0.4154, 0.4998, 0.4099, 0.4761, 0.4329, 0.4766, 0.4336, 0.5002, 0.2381, 0.1099, 0.2418, 0.08865, 0.2572, 0.08766, 0.2563, 0.1101, 0.2381, 0.1099, 0.2563, 0.1101, 0.2557, 0.1332, 0.2352, 0.1331, 0.2381, 0.1099, 0.2352, 0.1331, 0.2104, 0.1303, 0.2161, 0.1075, 0.2381, 0.1099, 0.2161, 0.1075, 0.2225, 0.08773, 0.2418, 0.08865, 0.2461, 0.07122, 0.2618, 0.06674, 0.2572, 0.08766, 0.2418, 0.08865, 0.2461, 0.07122, 0.2418, 0.08865, 0.2225, 0.08773, 0.2267, 0.07313, 0.2461, 0.07122, 0.2267, 0.07313, 0.2298, 0.0604, 0.25, 0.05631, 0.2461, 0.07122, 0.25, 0.05631, 0.2667, 0.04895, 0.2618, 0.06674, 0.419, 0.5458, 0.4194, 0.5233, 0.434, 0.523, 0.4352, 0.5442, 0.419, 0.5458, 0.4352, 0.5442, 0.4366, 0.5622, 0.4182, 0.565, 0.419, 0.5458, 0.4182, 0.565, 0.3966, 0.5669, 0.3999, 0.5474, 0.419, 0.5458, 0.3999, 0.5474, 0.402, 0.5249, 0.4194, 0.5233, 0.4208, 0.5787, 0.4375, 0.5756, 0.4379, 0.586, 0.4239, 0.5884, 0.4208, 0.5787, 0.4239, 0.5884, 0.4057, 0.591, 0.4002, 0.5812, 0.4208, 0.5787, 0.4002, 0.5812, 0.3966, 0.5669, 0.4182, 0.565, 0.4208, 0.5787, 0.4182, 0.565, 0.4366, 0.5622, 0.4375, 0.5756, 0.2525, 0.04255, 0.2538, 0.03024, 0.2688, 0.02562, 0.2687, 0.03582, 0.2525, 0.04255, 0.2687, 0.03582, 0.2667, 0.04895, 0.25, 0.05631, 0.2525, 0.04255, 0.25, 0.05631, 0.2298, 0.0604, 0.2328, 0.0462, 0.2525, 0.04255, 0.2328, 0.0462, 0.2355, 0.03232, 0.2538, 0.03024, 0.2546, 0.01968, 0.2682, 0.01659, 0.2688, 0.02562, 0.2538, 0.03024, 0.2546, 0.01968, 0.2538, 0.03024, 0.2355, 0.03232, 0.2374, 0.02056, 0.2546, 0.01968, 0.2374, 0.02056, 0.2388, 0.01307, 0.2512, 0.01135, 0.2546, 0.01968, 0.2512, 0.01135, 0.2633, 0.007587, 0.2682, 0.01659, 0.4249, 0.5957, 0.4239, 0.5884, 0.4379, 0.586, 0.4376, 0.5951, 0.4249, 0.5957, 0.4376, 0.5951, 0.4318, 0.6035, 0.4205, 0.6008, 0.4249, 0.5957, 0.4205, 0.6008, 0.4081, 0.6003, 0.4083, 0.597, 0.4249, 0.5957, 0.4083, 0.597, 0.4057, 0.591, 0.4239, 0.5884, 0.7132, 0.5883, 0.7484, 0.5933, 0.75, 0.606, 0.7146, 0.6007, 0.7132, 0.5883, 0.7146, 0.6007, 0.6794, 0.6002, 0.6791, 0.5881, 0.7132, 0.5883, 0.6791, 0.5881, 0.6786, 0.5775, 0.7126, 0.5771, 0.7132, 0.5883, 0.7126, 0.5771, 0.748, 0.5811, 0.7484, 0.5933, 0.7817, 0.5936, 0.7806, 0.6068, 0.75, 0.606, 0.7484, 0.5933, 0.7817, 0.5936, 0.7484, 0.5933, 0.748, 0.5811, 0.7833, 0.581, 0.3491, 0.2597, 0.3497, 0.2466, 0.3806, 0.2406, 0.3777, 0.2542, 0.3491, 0.2597, 0.3777, 0.2542, 0.3731, 0.2689, 0.3462, 0.2738, 0.7801, 0.6195, 0.753, 0.6184, 0.75, 0.606, 0.7806, 0.6068, 0.3417, 0.2878, 0.3462, 0.2738, 0.3731, 0.2689, 0.3683, 0.2836, 0.3417, 0.2878, 0.3683, 0.2836, 0.3649, 0.2969, 0.3379, 0.3007, 0.7801, 0.6195, 0.7805, 0.6313, 0.7561, 0.6299, 0.753, 0.6184, 0.7169, 0.6133, 0.7146, 0.6007, 0.75, 0.606, 0.753, 0.6184, 0.7169, 0.6133, 0.753, 0.6184, 0.7561, 0.6299, 0.7188, 0.626, 0.7169, 0.6133, 0.7188, 0.626, 0.6797, 0.6271, 0.6798, 0.6133, 0.7169, 0.6133, 0.6798, 0.6133, 0.6794, 0.6002, 0.7146, 0.6007])
me_cube_001.use_remesh_preserve_volume = False
me_cube_001.use_remesh_preserve_attributes = False
me_cube_001.use_mirror_vertex_groups = False
me_cube_001.update()

# ---- objects
ob_stalag3 = bpy.data.objects.new('Stalag3', me_cube_001)

# ---- transforms, parenting, visibility, modifiers, constraints
ob_stalag3.location = (0.0, 0.0, 0.0)
ob_stalag3.lineart.crease_threshold = 0.0

# ---- collection membership
col_collection_1.objects.link(ob_stalag3)

# ---- scene / render settings (as saved in the file)
scene.frame_start = 1; scene.frame_end = 250; scene.frame_set(1)
scene.render.engine = 'BLENDER_EEVEE_NEXT'
scene.render.resolution_percentage = 50
scene.render.dither_intensity = 0.0
scene.cycles.use_denoising = False
scene.cycles.samples = 10
scene.cycles.sampling_pattern = 'TABULATED_SOBOL'
scene.cycles.light_sampling_threshold = 0.0
scene.cycles.use_adaptive_sampling = False
scene.cycles.use_light_tree = False
scene.cycles.blur_glossy = 0.0
scene.cycles.volume_bounces = 1
scene.cycles.pixel_filter_type = 'GAUSSIAN'
scene.cycles.sample_clamp_indirect = 0.0
scene.view_settings.view_transform = 'Standard'
bpy.context.view_layer.update()

# ---- added for rendering (the .blend has no active camera and no usable light): camera, sun
cam_auto = bpy.data.cameras.new('AutoCamera')
cam_auto.lens = 50.0
cam_auto.sensor_width = 36.0
cam_auto.clip_end = 1000.0
ob_auto_camera = bpy.data.objects.new('AutoCamera', cam_auto)
scene.collection.objects.link(ob_auto_camera)
ob_auto_camera.location = (2.94687, -3.555, 2.36861)
ob_auto_camera.rotation_euler = (1.09748, -7.21219e-08, 0.694738)
scene.camera = ob_auto_camera
light_auto_sun = bpy.data.lights.new('AutoSun', 'SUN')
light_auto_sun.energy = 3.0
light_auto_sun.angle = 0.0523599
ob_auto_sun = bpy.data.objects.new('AutoSun', light_auto_sun)
scene.collection.objects.link(ob_auto_sun)
ob_auto_sun.rotation_euler = (0.872665, 0.174533, 0.523599)
bpy.context.view_layer.update()
